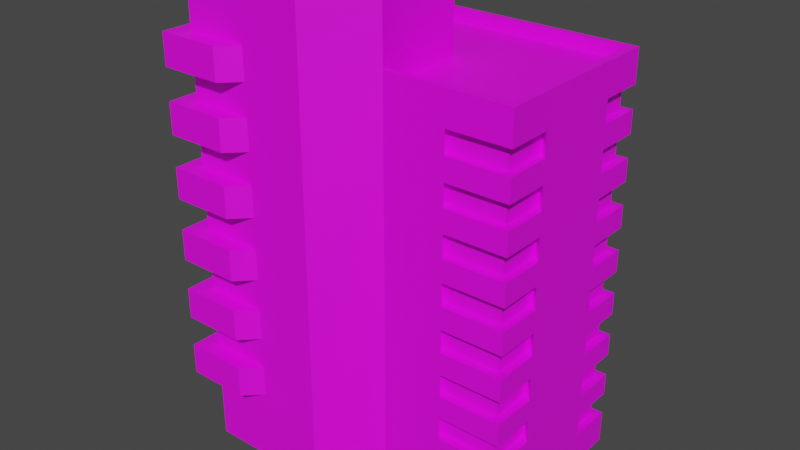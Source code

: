 # Source: Building3Alt.blend  (saved by Blender 2.80.75; exported with 4.5.12 LTS)
import bpy
from mathutils import Matrix  # noqa: F401  (used for matrix-valued properties, if any)

bpy.ops.wm.read_factory_settings(use_empty=True)
scene = bpy.context.scene
scene.name = 'Scene'

# ---- collections
col_collection = bpy.data.collections.new('Collection'); scene.collection.children.link(col_collection)

# ---- images (referenced by path relative to the original .blend; pixels are not part of the script)
import os
ASSET_DIR = os.environ.get("B2B_ASSET_DIR", "")  # directory of the original .blend (textures are referenced by path, not embedded)
HERE = os.path.dirname(os.path.abspath(__file__))  # packed textures are extracted next to this script under _unpacked/

def load_image(name, relpath, width, height, colorspace="sRGB"):
    """Load a texture the original file referenced (path relative to the .blend, or extracted next to this script)."""
    p = next((c for c in (os.path.join(HERE, relpath), os.path.join(ASSET_DIR, relpath)) if relpath and os.path.exists(c)), "")
    if p:
        img = bpy.data.images.load(p, check_existing=True)
        img.name = name
    else:  # same state as the original file: an image datablock whose file is absent (Cycles renders it pink)
        img = bpy.data.images.new(name, width, height)
        img.source = "FILE"
        img.filepath = "//" + (relpath or name)
    img.colorspace_settings.name = colorspace
    return img
img_building3alt1diffusemap_png_001 = load_image('Building3Alt1DiffuseMap.png.001', 'Materials/Building3Alt1DiffuseMap.png', 1024, 1024, 'sRGB')

# ---- materials (node trees are filled in below, after node groups)
mat_material = bpy.data.materials.new('Material')
mat_material.use_transparent_shadow = False

# ---- material node trees
mat_material.use_nodes = True; mat_material.node_tree.nodes.clear()
_N = mat_material.node_tree.nodes; _L = mat_material.node_tree.links
n0 = _N.new('ShaderNodeOutputMaterial'); n0.name = 'Material Output'; n0.location = (300, 300)
n1 = _N.new('ShaderNodeBsdfPrincipled'); n1.name = 'Principled BSDF'; n1.location = (10, 300)
n1.distribution = 'GGX'
n1.subsurface_method = 'BURLEY'
n1.inputs[3].default_value = 1.45
n1.inputs[27].default_value = (0.0, 0.0, 0.0, 1.0)
n1.inputs[28].default_value = 1.0
n2 = _N.new('ShaderNodeTexImage'); n2.name = 'Image Texture'; n2.location = (-280, 250)
n2.image = img_building3alt1diffusemap_png_001
_L.new(n1.outputs[0], n0.inputs[0])
_L.new(n2.outputs[0], n1.inputs[0])
n0.is_active_output = True

# ---- world
world_world = bpy.data.worlds.new('World'); scene.world = world_world
world_world.use_nodes = True; world_world.node_tree.nodes.clear()
_N = world_world.node_tree.nodes; _L = world_world.node_tree.links
n0 = _N.new('ShaderNodeOutputWorld'); n0.name = 'World Output'; n0.location = (300, 300)
n1 = _N.new('ShaderNodeBackground'); n1.name = 'Background'; n1.location = (10, 300)
n1.inputs[0].default_value = (0.05088, 0.05088, 0.05088, 1.0)
_L.new(n1.outputs[0], n0.inputs[0])
n0.is_active_output = True
world_world.color = (0.05088, 0.05088, 0.05088)
world_world.use_sun_shadow = False
world_world.sun_shadow_jitter_overblur = 0.0

# ---- meshes
me_cube_001 = bpy.data.meshes.new('Cube.001')
me_cube_001.from_pydata([(-2.354, -1.714, 0.1886), (-3.235, -0.8812, 0.1886), (-2.354, 1.714, 0.1886), (-2.218, 1.579, 7.863), (2.354, -1.714, 0.1886), (2.218, -1.579, 7.863), (2.354, 1.714, 0.1886), (2.218, 1.579, 7.863), (-2.354, 1.714, 7.863), (2.354, 1.714, 7.863), (2.354, -1.714, 7.863), (0.0, -1.714, 7.863), (0.0, 1.579, 7.863), (0.0, 1.714, 7.863), (0.0, -1.579, 7.863), (2.218, 0.0, 7.863), (-2.354, 0.0, 7.863), (-2.218, 0.0, 7.863), (2.354, 0.0, 7.863), (-2.218, 1.579, 7.643), (2.218, -1.579, 7.643), (2.218, 1.579, 7.643), (0.0, 1.579, 7.643), (0.0, -1.579, 7.643), (0.0, 0.0, 7.643), (2.218, 0.0, 7.643), (-2.218, 0.0, 7.643), (0.0, -1.714, 0.1886), (-2.354, 0.0, 0.1886), (0.0, -1.714, 9.137), (-2.354, -1.714, 9.137), (-0.7784, -1.377, 8.926), (-2.0, -1.377, 8.926), (-0.7784, -0.7948, 8.926), (-2.354, 0.0, 9.137), (-2.0, -0.7948, 8.926), (-3.235, -2.596, 0.1886), (-0.8812, -2.596, 0.1886), (-0.8812, -2.596, 9.137), (-3.235, -2.596, 9.137), (-3.235, -0.8812, 9.137), (0.0, -1.579, 8.926), (-2.218, -1.579, 8.926), (0.0, 0.0, 8.926), (-2.218, 0.0, 8.926), (-0.7784, -1.377, 9.101), (-2.0, -1.377, 9.101), (-0.7784, -0.7948, 9.101), (-2.0, -0.7948, 9.101), (2.354, 1.714, 5.954), (2.354, -1.714, 5.954), (-2.354, 1.714, 6.812), (-2.354, 1.714, 5.097), (2.354, 1.714, 5.097), (2.354, -1.714, 7.24), (2.354, 1.714, 7.24), (2.354, 1.714, 6.383), (2.354, -1.714, 5.526), (2.354, 1.714, 5.526), (1.177, -1.714, 6.383), (1.177, -1.714, 7.863), (1.177, -1.714, 6.812), (1.177, -1.714, 0.1886), (2.354, -0.8572, 5.097), (2.354, -0.8572, 5.954), (2.354, -0.8572, 5.526), (2.354, -0.8572, 7.863), (2.354, 0.8572, 7.24), (2.354, 0.8572, 5.954), (2.354, 0.8572, 6.383), (2.354, 0.8572, 7.863), (2.354, 0.8572, 6.812), (2.354, -0.8572, 0.1886), (2.354, 0.8572, 0.1886), (1.177, 1.714, 7.863), (1.177, 1.714, 6.383), (1.177, 1.714, 6.812), (-1.177, 1.714, 7.863), (-1.177, 1.714, 6.383), (-1.177, 1.714, 6.812), (-2.354, 0.8572, 7.863), (-2.354, 0.8572, 5.526), (-2.354, 1.714, 6.383), (-2.354, 1.714, 5.954), (2.354, -1.714, 6.383), (-2.354, 0.8572, 5.954), (1.177, 1.714, 5.954), (-2.354, 1.714, 7.24), (2.354, -1.714, 6.812), (2.354, 1.714, 6.812), (-2.354, 0.8572, 6.812), (2.354, -0.8572, 6.812), (-2.354, 1.714, 5.526), (2.354, -1.714, 5.097), (2.354, 0.8572, 5.097), (1.177, -1.714, 5.097), (-1.177, 1.714, 5.097), (-1.177, 1.714, 7.24), (1.177, -1.714, 7.24), (-2.354, 0.8572, 6.383), (2.354, -0.8572, 6.383), (1.177, -1.714, 5.526), (-1.177, 1.714, 5.526), (2.354, 0.8572, 5.526), (1.177, -1.714, 5.954), (2.354, -0.8572, 7.24), (1.177, 1.714, 5.097), (1.177, 1.714, 5.526), (1.177, 1.714, 7.24), (-1.177, 1.714, 5.954), (-2.354, 0.8572, 5.097), (-2.354, 0.8572, 7.24), (-3.235, -2.596, 8.038), (-3.235, -2.596, 6.862), (-3.235, -2.596, 5.686), (-3.235, -2.596, 5.099), (-3.235, -2.596, 6.274), (-3.235, -2.596, 7.45), (-3.235, -1.738, 6.274), (-3.235, -1.738, 9.137), (-3.235, -1.738, 5.099), (-3.235, -1.738, 8.038), (-3.235, -1.738, 6.862), (-3.235, -1.738, 7.45), (-3.235, -1.738, 0.1886), (-3.235, -1.738, 5.686), (-2.058, -2.596, 6.862), (-2.058, -2.596, 8.038), (-2.058, -2.596, 9.137), (-2.058, -2.596, 7.45), (-2.058, -2.596, 5.099), (-2.058, -2.596, 5.686), (-2.058, -2.596, 0.1886), (-2.058, -2.596, 6.274), (-2.354, 0.8572, 0.1886), (1.177, 1.714, 0.1886), (-1.177, 1.714, 0.1886), (2.354, 1.714, 4.669), (2.354, 0.8572, 4.669), (1.177, 1.714, 4.669), (1.177, -1.714, 4.669), (2.354, -0.8572, 4.669), (2.354, -1.714, 4.669), (-2.354, 1.714, 4.669), (-1.177, 1.714, 4.669), (-2.354, 0.8572, 4.669), (2.354, 1.714, 4.24), (2.354, 0.8572, 4.24), (1.177, 1.714, 4.24), (1.177, -1.714, 4.24), (2.354, -0.8572, 4.24), (2.354, -1.714, 4.24), (-2.354, 1.714, 4.24), (-1.177, 1.714, 4.24), (-2.354, 0.8572, 4.24), (2.354, 1.714, 3.812), (2.354, 0.8572, 3.812), (1.177, 1.714, 3.812), (1.177, -1.714, 3.812), (2.354, -0.8572, 3.812), (2.354, -1.714, 3.812), (-2.354, 1.714, 3.812), (-1.177, 1.714, 3.812), (-2.354, 0.8572, 3.812), (1.177, -1.714, 3.383), (2.354, -0.8572, 3.383), (2.354, -1.714, 3.383), (2.354, 1.714, 3.383), (2.354, 0.8572, 3.383), (1.177, 1.714, 3.383), (-2.354, 1.714, 3.383), (-1.177, 1.714, 3.383), (-2.354, 0.8572, 3.383), (1.177, -1.714, 2.954), (2.354, -0.8572, 2.954), (2.354, -1.714, 2.954), (2.354, 1.714, 2.954), (2.354, 0.8572, 2.954), (1.177, 1.714, 2.954), (-2.354, 1.714, 2.954), (-1.177, 1.714, 2.954), (-2.354, 0.8572, 2.954), (1.177, -1.714, 2.526), (2.354, -0.8572, 2.526), (2.354, -1.714, 2.526), (2.354, 1.714, 2.526), (2.354, 0.8572, 2.526), (1.177, 1.714, 2.526), (-2.354, 1.714, 2.526), (-1.177, 1.714, 2.526), (-2.354, 0.8572, 2.526), (1.177, -1.714, 2.097), (2.354, -0.8572, 2.097), (2.354, -1.714, 2.097), (2.354, 1.714, 2.097), (2.354, 0.8572, 2.097), (1.177, 1.714, 2.097), (-2.354, 1.714, 2.097), (-1.177, 1.714, 2.097), (-2.354, 0.8572, 2.097), (1.177, -1.714, 1.669), (2.354, -0.8572, 1.669), (2.354, -1.714, 1.669), (2.354, 1.714, 1.669), (2.354, 0.8572, 1.669), (1.177, 1.714, 1.669), (-2.354, 1.714, 1.669), (-1.177, 1.714, 1.669), (-2.354, 0.8572, 1.669), (1.177, -1.714, 1.24), (2.354, -0.8572, 1.24), (2.354, -1.714, 1.24), (2.354, 1.714, 1.24), (2.354, 0.8572, 1.24), (1.177, 1.714, 1.24), (-2.354, 1.714, 1.24), (-1.177, 1.714, 1.24), (-2.354, 0.8572, 1.24), (1.177, -1.714, 0.8114), (2.354, -0.8572, 0.8114), (2.354, -1.714, 0.8114), (2.354, 1.714, 0.8114), (2.354, 0.8572, 0.8114), (1.177, 1.714, 0.8114), (-2.354, 1.714, 0.8114), (-1.177, 1.714, 0.8114), (-2.354, 0.8572, 0.8114), (2.201, -0.7045, 5.954), (2.201, -1.562, 5.954), (2.201, 0.7045, 7.24), (2.201, 1.562, 7.24), (1.024, 1.562, 6.383), (2.201, 1.562, 6.383), (2.201, -1.562, 5.526), (2.201, -0.7045, 5.526), (2.201, -0.7045, 5.097), (2.201, 1.562, 5.954), (2.201, 0.7045, 5.954), (2.201, 0.7045, 6.383), (2.201, 0.7045, 6.812), (-2.201, 1.562, 6.812), (-1.024, 1.562, 6.812), (-2.201, 0.7045, 5.954), (-2.201, 1.562, 5.954), (2.201, -0.7045, 6.812), (2.201, -1.562, 6.812), (1.024, -1.562, 5.097), (2.201, -1.562, 5.097), (-1.024, 1.562, 7.24), (-2.201, 1.562, 7.24), (-2.201, 0.7045, 6.383), (-2.201, 1.562, 6.383), (2.201, -0.7045, 6.383), (2.201, -1.562, 6.383), (-1.024, 1.562, 5.526), (-2.201, 1.562, 5.526), (1.024, -1.562, 5.526), (2.201, -0.7045, 7.24), (2.201, 0.7045, 5.526), (2.201, 0.7045, 5.097), (1.024, 1.562, 5.526), (1.024, 1.562, 5.097), (-1.024, 1.562, 5.954), (-1.024, 1.562, 5.097), (-2.201, 0.7045, 7.24), (-2.201, 0.7045, 6.812), (1.024, 1.562, 5.954), (1.024, 1.562, 6.812), (2.201, 1.562, 6.812), (2.201, 1.562, 5.097), (-2.201, 1.562, 5.097), (1.024, -1.562, 7.24), (2.201, -1.562, 7.24), (2.201, 1.562, 5.526), (1.024, -1.562, 5.954), (1.024, -1.562, 6.383), (1.024, -1.562, 6.812), (1.024, 1.562, 7.24), (-1.024, 1.562, 6.383), (-2.201, 0.7045, 5.097), (-2.201, 0.7045, 5.526), (1.024, 1.562, 4.669), (2.201, 1.562, 4.669), (2.201, 0.7045, 4.669), (1.024, -1.562, 4.669), (2.201, -1.562, 4.669), (2.201, -0.7045, 4.669), (-1.024, 1.562, 4.669), (-2.201, 1.562, 4.669), (-2.201, 0.7045, 4.669), (2.201, 1.562, 4.24), (2.201, 0.7045, 4.24), (1.024, 1.562, 4.24), (1.024, -1.562, 4.24), (2.201, -0.7045, 4.24), (2.201, -1.562, 4.24), (-2.201, 1.562, 4.24), (-1.024, 1.562, 4.24), (-2.201, 0.7045, 4.24), (2.201, 0.7045, 3.812), (2.201, 1.562, 3.812), (1.024, 1.562, 3.812), (1.024, -1.562, 3.812), (2.201, -1.562, 3.812), (2.201, -0.7045, 3.812), (-1.024, 1.562, 3.812), (-2.201, 1.562, 3.812), (-2.201, 0.7045, 3.812), (1.024, -1.562, 3.383), (2.201, -0.7045, 3.383), (2.201, -1.562, 3.383), (2.201, 1.562, 3.383), (2.201, 0.7045, 3.383), (1.024, 1.562, 3.383), (-2.201, 1.562, 3.383), (-1.024, 1.562, 3.383), (-2.201, 0.7045, 3.383), (1.024, -1.562, 2.954), (2.201, -1.562, 2.954), (2.201, -0.7045, 2.954), (2.201, 0.7045, 2.954), (2.201, 1.562, 2.954), (1.024, 1.562, 2.954), (-1.024, 1.562, 2.954), (-2.201, 1.562, 2.954), (-2.201, 0.7045, 2.954), (1.024, -1.562, 2.526), (2.201, -0.7045, 2.526), (2.201, -1.562, 2.526), (2.201, 1.562, 2.526), (2.201, 0.7045, 2.526), (1.024, 1.562, 2.526), (-2.201, 1.562, 2.526), (-1.024, 1.562, 2.526), (-2.201, 0.7045, 2.526), (1.024, -1.562, 2.097), (2.201, -1.562, 2.097), (2.201, -0.7045, 2.097), (2.201, 0.7045, 2.097), (2.201, 1.562, 2.097), (1.024, 1.562, 2.097), (-1.024, 1.562, 2.097), (-2.201, 1.562, 2.097), (-2.201, 0.7045, 2.097), (1.024, -1.562, 1.669), (2.201, -0.7045, 1.669), (2.201, -1.562, 1.669), (2.201, 1.562, 1.669), (2.201, 0.7045, 1.669), (1.024, 1.562, 1.669), (-2.201, 1.562, 1.669), (-1.024, 1.562, 1.669), (-2.201, 0.7045, 1.669), (1.024, -1.562, 1.24), (2.201, -1.562, 1.24), (2.201, -0.7045, 1.24), (2.201, 0.7045, 1.24), (2.201, 1.562, 1.24), (1.024, 1.562, 1.24), (-1.024, 1.562, 1.24), (-2.201, 1.562, 1.24), (-2.201, 0.7045, 1.24), (1.024, -1.562, 0.8114), (2.201, -0.7045, 0.8114), (2.201, -1.562, 0.8114), (2.201, 1.562, 0.8114), (2.201, 0.7045, 0.8114), (1.024, 1.562, 0.8114), (-2.201, 1.562, 0.8114), (-1.024, 1.562, 0.8114), (-2.201, 0.7045, 0.8114), (-3.235, -2.596, 3.923), (-3.235, -1.738, 3.923), (-2.058, -2.596, 3.923), (-3.235, -2.596, 4.511), (-3.235, -1.738, 4.511), (-2.058, -2.596, 4.511), (-3.235, -2.596, 3.335), (-3.235, -1.738, 3.335), (-2.058, -2.596, 3.335), (-3.235, -2.596, 2.159), (-3.235, -1.738, 2.159), (-2.058, -2.596, 2.159), (-3.235, -2.596, 2.747), (-3.235, -1.738, 2.747), (-2.058, -2.596, 2.747), (-3.235, -2.596, 1.572), (-3.235, -1.738, 1.572), (-2.058, -2.596, 1.572), (-3.235, -1.738, 1.201), (-2.058, -2.596, 1.201), (-3.55, -2.91, 8.038), (-2.373, -2.91, 8.038), (-3.55, -2.053, 6.274), (-3.55, -2.91, 6.274), (-3.55, -2.053, 5.686), (-3.55, -2.91, 5.686), (-3.55, -2.053, 7.45), (-3.55, -2.91, 7.45), (-3.55, -2.053, 6.862), (-3.55, -2.91, 6.862), (-3.55, -2.053, 8.038), (-2.373, -2.91, 5.686), (-2.373, -2.91, 7.45), (-2.373, -2.91, 6.274), (-3.55, -2.91, 5.099), (-2.373, -2.91, 5.099), (-2.373, -2.91, 6.862), (-3.55, -2.053, 5.099), (-3.55, -2.91, 4.511), (-3.55, -2.91, 3.923), (-3.55, -2.053, 4.511), (-3.55, -2.053, 3.923), (-2.373, -2.91, 4.511), (-2.373, -2.91, 3.923), (-3.55, -2.053, 3.335), (-3.55, -2.91, 3.335), (-2.373, -2.91, 3.335), (-3.55, -2.053, 2.159), (-3.55, -2.91, 2.159), (-2.373, -2.91, 2.159), (-3.55, -2.91, 2.747), (-3.55, -2.053, 2.747), (-2.373, -2.91, 2.747), (-3.55, -2.91, 1.572), (-3.55, -2.053, 1.572), (-2.373, -2.91, 1.572)], [], [(30, 34, 40, 119, 39), (11, 14, 41, 29), (3, 12, 13, 77, 8), (7, 15, 18, 70, 9), (5, 14, 11, 60, 10), (21, 22, 24, 25), (13, 12, 7, 9, 74), (24, 26, 17, 44, 43), (18, 15, 5, 10, 66), (5, 15, 25, 20), (16, 17, 3, 8, 80), (25, 24, 23, 20), (26, 24, 22, 19), (14, 5, 20, 23), (3, 17, 26, 19), (12, 3, 19, 22), (15, 7, 21, 25), (7, 12, 22, 21), (42, 44, 34, 30), (0, 27, 37, 132, 36), (143, 145, 110, 52), (35, 32, 46, 48), (29, 41, 42, 30), (17, 16, 34, 44), (29, 30, 39, 128, 38), (126, 129, 117, 113), (24, 43, 41, 14, 23), (31, 32, 42, 41), (33, 31, 41, 43), (32, 35, 44, 42), (35, 33, 43, 44), (45, 47, 48, 46), (32, 31, 45, 46), (33, 35, 48, 47), (31, 33, 47, 45), (95, 101, 104, 59, 61, 98, 60, 11, 27, 62, 218, 209, 200, 191, 182, 173, 164, 158, 149, 140), (55, 108, 74, 9), (54, 105, 66, 10), (87, 111, 80, 8), (82, 99, 90, 51), (56, 75, 76, 89), (84, 100, 91, 88), (28, 134, 2, 136, 135, 6, 73, 72, 4, 62, 27, 0, 36, 124, 1), (92, 81, 85, 83), (58, 107, 86, 49), (57, 65, 64, 50), (61, 59, 84, 88), (137, 53, 94, 138), (104, 101, 57, 50), (60, 98, 54, 10), (94, 103, 68, 69, 71, 67, 70, 18, 66, 105, 91, 100, 64, 65, 63, 141, 150, 159, 165, 174, 183, 192, 201, 210, 219, 72, 73, 222, 213, 204, 195, 186, 177, 168, 156, 147, 138), (68, 103, 58, 49), (70, 67, 55, 9), (71, 69, 56, 89), (143, 52, 96, 144), (109, 102, 92, 83), (77, 97, 87, 8), (79, 78, 82, 51), (102, 109, 78, 79, 97, 77, 13, 74, 108, 76, 75, 86, 107, 106, 139, 148, 157, 169, 178, 187, 196, 205, 214, 223, 135, 136, 225, 216, 207, 198, 189, 180, 171, 162, 153, 144, 96), (142, 93, 95, 140), (152, 296, 297, 153), (154, 298, 296, 152), (183, 327, 328, 184), (98, 271, 272, 54), (145, 289, 298, 154), (184, 328, 326, 182), (212, 357, 358, 214), (153, 297, 287, 144), (52, 270, 263, 96), (213, 356, 357, 212), (174, 319, 327, 183), (53, 269, 259, 94), (150, 294, 295, 151), (182, 326, 317, 173), (34, 16, 28, 1, 40), (27, 11, 29, 38, 37), (126, 133, 131, 130, 376, 373, 379, 385, 382, 388, 390, 132, 37, 38, 128, 127, 129), (112, 39, 119, 121), (127, 128, 39, 112), (134, 28, 16, 80, 111, 90, 99, 85, 81, 110, 145, 154, 163, 172, 181, 190, 199, 208, 217, 226), (375, 374, 115, 120), (113, 117, 123, 122), (122, 123, 121, 119, 40, 1, 124, 389, 387, 381, 384, 378, 372, 375, 120, 125, 118), (131, 133, 116, 114), (390, 388, 386, 36, 132), (127, 392, 403, 129), (385, 423, 421, 383), (122, 399, 400, 113), (113, 400, 407, 126), (375, 411, 409, 374), (114, 116, 118, 125), (379, 417, 423, 385), (106, 53, 137, 139), (76, 267, 268, 89), (151, 295, 293, 149), (63, 93, 142, 141), (179, 324, 325, 181), (90, 265, 240, 51), (155, 146, 147, 156), (180, 323, 324, 179), (160, 151, 149, 158), (86, 266, 236, 49), (161, 163, 154, 152), (161, 152, 153, 162), (211, 354, 355, 210), (148, 146, 155, 157), (141, 286, 294, 150), (150, 151, 160, 159), (56, 232, 231, 75), (111, 264, 265, 90), (175, 166, 164, 173), (209, 353, 354, 211), (176, 167, 168, 177), (149, 293, 284, 140), (179, 181, 172, 170), (179, 170, 171, 180), (99, 250, 242, 85), (165, 166, 175, 174), (148, 292, 290, 146), (169, 167, 176, 178), (67, 229, 230, 55), (87, 249, 264, 111), (193, 184, 182, 191), (146, 290, 291, 147), (194, 185, 186, 195), (176, 321, 322, 178), (197, 199, 190, 188), (197, 188, 189, 198), (96, 263, 254, 102), (183, 184, 193, 192), (139, 281, 292, 148), (187, 185, 194, 196), (177, 320, 321, 176), (83, 243, 262, 109), (211, 202, 200, 209), (206, 350, 351, 207), (212, 203, 204, 213), (147, 291, 283, 138), (215, 217, 208, 206), (215, 206, 207, 216), (81, 280, 279, 110), (201, 202, 211, 210), (64, 227, 228, 50), (205, 203, 212, 214), (107, 260, 261, 106), (208, 352, 350, 206), (4, 220, 218, 62), (94, 259, 258, 103), (6, 221, 222, 73), (199, 343, 352, 208), (2, 134, 226, 224), (2, 224, 225, 136), (219, 220, 4, 72), (223, 221, 6, 135), (143, 288, 289, 145), (105, 257, 244, 91), (207, 351, 341, 198), (144, 287, 288, 143), (228, 227, 252, 253), (234, 233, 247, 235), (258, 259, 269, 273), (237, 236, 232, 238), (229, 239, 268, 230), (267, 277, 230, 268), (260, 273, 269, 261), (232, 236, 266, 231), (249, 240, 265, 264), (243, 242, 250, 251), (279, 280, 255, 270), (255, 254, 263, 270), (262, 243, 251, 278), (240, 249, 248, 241), (290, 282, 283, 291), (295, 285, 284, 293), (296, 288, 287, 297), (296, 298, 289, 288), (281, 282, 290, 292), (286, 285, 295, 294), (311, 300, 299, 312), (310, 303, 302, 308), (314, 306, 305, 315), (314, 316, 307, 306), (304, 303, 310, 309), (301, 300, 311, 313), (328, 318, 317, 326), (329, 321, 320, 330), (332, 324, 323, 333), (332, 334, 325, 324), (319, 318, 328, 327), (322, 321, 329, 331), (346, 336, 335, 344), (347, 339, 338, 348), (350, 342, 341, 351), (350, 352, 343, 342), (337, 336, 346, 345), (340, 339, 347, 349), (364, 354, 353, 362), (365, 357, 356, 366), (368, 360, 359, 369), (368, 370, 361, 360), (355, 354, 364, 363), (358, 357, 365, 367), (244, 257, 272, 245), (271, 276, 245, 272), (274, 228, 253, 275), (247, 233, 256, 246), (186, 330, 320, 177), (216, 359, 360, 215), (178, 322, 331, 187), (215, 360, 361, 217), (185, 329, 330, 186), (218, 362, 353, 209), (187, 331, 329, 185), (57, 233, 234, 65), (156, 299, 300, 155), (210, 355, 363, 219), (101, 256, 233, 57), (155, 300, 301, 157), (103, 258, 273, 58), (189, 333, 323, 180), (220, 364, 362, 218), (181, 325, 334, 190), (65, 234, 235, 63), (219, 363, 364, 220), (50, 228, 274, 104), (190, 334, 332, 188), (49, 236, 237, 68), (59, 275, 253, 84), (188, 332, 333, 189), (158, 302, 303, 160), (222, 366, 356, 213), (88, 245, 276, 61), (69, 238, 232, 56), (160, 303, 304, 159), (214, 358, 367, 223), (221, 365, 366, 222), (61, 276, 271, 98), (68, 237, 238, 69), (223, 367, 365, 221), (191, 335, 336, 193), (71, 239, 229, 67), (104, 274, 275, 59), (193, 336, 337, 192), (162, 305, 306, 161), (225, 369, 359, 216), (63, 235, 247, 93), (161, 306, 307, 163), (217, 361, 370, 226), (54, 272, 257, 105), (164, 308, 302, 158), (226, 370, 368, 224), (159, 304, 309, 165), (224, 368, 369, 225), (100, 252, 227, 64), (195, 338, 339, 194), (194, 339, 340, 196), (166, 310, 308, 164), (89, 268, 239, 71), (165, 309, 310, 166), (106, 261, 269, 53), (168, 312, 299, 156), (58, 273, 260, 107), (198, 341, 342, 197), (157, 301, 313, 169), (55, 230, 277, 108), (197, 342, 343, 199), (51, 240, 241, 79), (167, 311, 312, 168), (200, 344, 335, 191), (169, 313, 311, 167), (137, 282, 281, 139), (192, 337, 345, 201), (108, 277, 267, 76), (138, 283, 282, 137), (171, 315, 305, 162), (75, 231, 266, 86), (202, 346, 344, 200), (85, 242, 243, 83), (163, 307, 316, 172), (78, 278, 251, 82), (201, 345, 346, 202), (91, 244, 245, 88), (172, 316, 314, 170), (109, 262, 278, 78), (93, 247, 246, 95), (170, 314, 315, 171), (140, 284, 285, 142), (204, 348, 338, 195), (97, 248, 249, 87), (142, 285, 286, 141), (196, 340, 349, 205), (82, 251, 250, 99), (79, 241, 248, 97), (203, 347, 348, 204), (84, 253, 252, 100), (110, 279, 270, 52), (205, 349, 347, 203), (102, 254, 255, 92), (173, 317, 318, 175), (95, 246, 256, 101), (175, 318, 319, 174), (92, 255, 280, 81), (374, 409, 413, 376), (378, 377, 371, 372), (130, 115, 374, 376), (384, 422, 415, 378), (130, 406, 405, 115), (373, 371, 377, 379), (133, 404, 394, 116), (385, 383, 380, 382), (380, 419, 420, 382), (381, 380, 383, 384), (131, 402, 406, 130), (389, 124, 36, 386, 387), (402, 396, 405, 406), (404, 407, 400, 394), (392, 391, 398, 403), (396, 395, 408, 405), (394, 400, 399, 393), (398, 391, 401, 397), (413, 409, 410, 414), (412, 410, 409, 411), (422, 421, 416, 415), (425, 424, 419, 418), (417, 416, 421, 423), (420, 419, 424, 426), (383, 421, 422, 384), (121, 401, 391, 112), (126, 407, 404, 133), (118, 393, 399, 122), (387, 425, 418, 381), (378, 415, 416, 377), (115, 405, 408, 120), (114, 396, 402, 131), (382, 420, 426, 388), (377, 416, 417, 379), (372, 412, 411, 375), (123, 397, 401, 121), (386, 424, 425, 387), (112, 391, 392, 127), (376, 413, 414, 373), (388, 426, 424, 386), (116, 394, 393, 118), (373, 414, 410, 371), (125, 395, 396, 114), (129, 403, 398, 117), (371, 410, 412, 372), (117, 398, 397, 123), (120, 408, 395, 125), (381, 418, 419, 380)])
_uv = me_cube_001.uv_layers.new(name='UVMap')
_uv.uv.foreach_set('vector', [0.7295, 0.3444, 0.8228, 0.3444, 0.7748, 0.2965, 0.7282, 0.2965, 0.6815, 0.2965, 0.4265, 0.7986, 0.4265, 0.806, 0.4843, 0.806, 0.4958, 0.7986, 0.6968, 0.2726, 0.6968, 0.1519, 0.6894, 0.1519, 0.6894, 0.216, 0.6894, 0.28, 0.7087, 0.01923, 0.7947, 0.01923, 0.7947, 0.01185, 0.748, 0.01185, 0.7014, 0.01185, 0.8925, 0.03118, 0.8925, 0.1519, 0.8999, 0.1519, 0.8999, 0.08785, 0.8999, 0.0238, 0.7087, 0.03118, 0.7087, 0.1519, 0.7947, 0.1519, 0.7947, 0.03118, 0.6894, 0.1519, 0.6968, 0.1519, 0.6968, 0.03118, 0.6894, 0.0238, 0.6894, 0.08785, 0.8377, 0.458, 0.9585, 0.458, 0.9585, 0.4461, 0.9585, 0.3882, 0.8377, 0.3882, 0.7947, 0.01185, 0.7947, 0.01923, 0.8806, 0.01923, 0.888, 0.01185, 0.8413, 0.01185, 0.8806, 0.01923, 0.7947, 0.01923, 0.7947, 0.03118, 0.8806, 0.03118, 0.7947, 0.292, 0.7947, 0.2846, 0.7087, 0.2846, 0.7014, 0.292, 0.748, 0.292, 0.7947, 0.03118, 0.7947, 0.1519, 0.8806, 0.1519, 0.8806, 0.03118, 0.7947, 0.2726, 0.7947, 0.1519, 0.7087, 0.1519, 0.7087, 0.2726, 0.8925, 0.1519, 0.8925, 0.03118, 0.8806, 0.03118, 0.8806, 0.1519, 0.7087, 0.2846, 0.7947, 0.2846, 0.7947, 0.2726, 0.7087, 0.2726, 0.6968, 0.1519, 0.6968, 0.2726, 0.7087, 0.2726, 0.7087, 0.1519, 0.7947, 0.01923, 0.7087, 0.01923, 0.7087, 0.03118, 0.7947, 0.03118, 0.6968, 0.03118, 0.6968, 0.1519, 0.7087, 0.1519, 0.7087, 0.03118, 0.7369, 0.3581, 0.8228, 0.3581, 0.8228, 0.3444, 0.7295, 0.3444, 0.5493, 0.4821, 0.6774, 0.4821, 0.6295, 0.4342, 0.5654, 0.4342, 0.5014, 0.4342, 0.1021, 0.2557, 0.05547, 0.2557, 0.05547, 0.279, 0.1021, 0.279, 0.3876, 0.9812, 0.3876, 0.9495, 0.378, 0.9495, 0.378, 0.9812, 0.7295, 0.4726, 0.7432, 0.4726, 0.7432, 0.3518, 0.7295, 0.3444, 0.4265, 0.4342, 0.4265, 0.4416, 0.4958, 0.4416, 0.4843, 0.4342, 0.7295, 0.4726, 0.7295, 0.3444, 0.6815, 0.2965, 0.6815, 0.3605, 0.6815, 0.4246, 0.372, 0.6667, 0.404, 0.6667, 0.404, 0.6027, 0.372, 0.6027, 0.8377, 0.458, 0.8377, 0.3882, 0.7518, 0.3882, 0.7518, 0.4461, 0.7518, 0.458, 0.8801, 0.3133, 0.9466, 0.3133, 0.9585, 0.3023, 0.8377, 0.3023, 0.8801, 0.345, 0.8801, 0.3133, 0.8377, 0.3023, 0.8377, 0.3882, 0.9466, 0.3133, 0.9466, 0.345, 0.9585, 0.3882, 0.9585, 0.3023, 0.9466, 0.345, 0.8801, 0.345, 0.8377, 0.3882, 0.9585, 0.3882, 0.3115, 0.9495, 0.3115, 0.9812, 0.378, 0.9812, 0.378, 0.9495, 0.378, 0.94, 0.3115, 0.94, 0.3115, 0.9495, 0.378, 0.9495, 0.3115, 0.9907, 0.378, 0.9907, 0.378, 0.9812, 0.3115, 0.9812, 0.302, 0.9495, 0.302, 0.9812, 0.3115, 0.9812, 0.3115, 0.9495, 0.609, 0.279, 0.609, 0.3023, 0.609, 0.3257, 0.609, 0.349, 0.609, 0.3723, 0.609, 0.3956, 0.609, 0.4295, 0.6731, 0.4295, 0.6731, 0.01185, 0.609, 0.01185, 0.609, 0.04574, 0.609, 0.06907, 0.609, 0.0924, 0.609, 0.1157, 0.609, 0.139, 0.609, 0.1624, 0.609, 0.1857, 0.609, 0.209, 0.609, 0.2324, 0.609, 0.2557, 0.3584, 0.3956, 0.2943, 0.3956, 0.2943, 0.4295, 0.3584, 0.4295, 0.545, 0.3956, 0.4983, 0.3956, 0.4983, 0.4295, 0.545, 0.4295, 0.1021, 0.3956, 0.05547, 0.3956, 0.05547, 0.4295, 0.1021, 0.4295, 0.1021, 0.349, 0.05547, 0.349, 0.05547, 0.3723, 0.1021, 0.3723, 0.3584, 0.349, 0.2943, 0.349, 0.2943, 0.3723, 0.3584, 0.3723, 0.545, 0.349, 0.4983, 0.349, 0.4983, 0.3723, 0.545, 0.3723, 0.5493, 0.5754, 0.5493, 0.6221, 0.5493, 0.6687, 0.6134, 0.6687, 0.7415, 0.6687, 0.8056, 0.6687, 0.8056, 0.6221, 0.8056, 0.5288, 0.8056, 0.4821, 0.7415, 0.4821, 0.6774, 0.4821, 0.5493, 0.4821, 0.5014, 0.4342, 0.5014, 0.4808, 0.5014, 0.5275, 0.1021, 0.3023, 0.05547, 0.3023, 0.05547, 0.3257, 0.1021, 0.3257, 0.3584, 0.3023, 0.2943, 0.3023, 0.2943, 0.3257, 0.3584, 0.3257, 0.545, 0.3023, 0.4983, 0.3023, 0.4983, 0.3257, 0.545, 0.3257, 0.609, 0.3723, 0.609, 0.349, 0.545, 0.349, 0.545, 0.3723, 0.3584, 0.2557, 0.3584, 0.279, 0.405, 0.279, 0.405, 0.2557, 0.609, 0.3257, 0.609, 0.3023, 0.545, 0.3023, 0.545, 0.3257, 0.609, 0.4295, 0.609, 0.3956, 0.545, 0.3956, 0.545, 0.4295, 0.405, 0.279, 0.405, 0.3023, 0.405, 0.3257, 0.405, 0.349, 0.405, 0.3723, 0.405, 0.3956, 0.405, 0.4295, 0.4517, 0.4295, 0.4983, 0.4295, 0.4983, 0.3956, 0.4983, 0.3723, 0.4983, 0.349, 0.4983, 0.3257, 0.4983, 0.3023, 0.4983, 0.279, 0.4983, 0.2557, 0.4983, 0.2324, 0.4983, 0.209, 0.4983, 0.1857, 0.4983, 0.1624, 0.4983, 0.139, 0.4983, 0.1157, 0.4983, 0.0924, 0.4983, 0.06907, 0.4983, 0.04574, 0.4983, 0.01185, 0.405, 0.01185, 0.405, 0.04574, 0.405, 0.06907, 0.405, 0.0924, 0.405, 0.1157, 0.405, 0.139, 0.405, 0.1624, 0.405, 0.1857, 0.405, 0.209, 0.405, 0.2324, 0.405, 0.2557, 0.405, 0.3257, 0.405, 0.3023, 0.3584, 0.3023, 0.3584, 0.3257, 0.405, 0.4295, 0.405, 0.3956, 0.3584, 0.3956, 0.3584, 0.4295, 0.405, 0.3723, 0.405, 0.349, 0.3584, 0.349, 0.3584, 0.3723, 0.1021, 0.2557, 0.1021, 0.279, 0.1662, 0.279, 0.1662, 0.2557, 0.1662, 0.3257, 0.1662, 0.3023, 0.1021, 0.3023, 0.1021, 0.3257, 0.1662, 0.4295, 0.1662, 0.3956, 0.1021, 0.3956, 0.1021, 0.4295, 0.1662, 0.3723, 0.1662, 0.349, 0.1021, 0.349, 0.1021, 0.3723, 0.1662, 0.3023, 0.1662, 0.3257, 0.1662, 0.349, 0.1662, 0.3723, 0.1662, 0.3956, 0.1662, 0.4295, 0.2302, 0.4295, 0.2943, 0.4295, 0.2943, 0.3956, 0.2943, 0.3723, 0.2943, 0.349, 0.2943, 0.3257, 0.2943, 0.3023, 0.2943, 0.279, 0.2943, 0.2557, 0.2943, 0.2324, 0.2943, 0.209, 0.2943, 0.1857, 0.2943, 0.1624, 0.2943, 0.139, 0.2943, 0.1157, 0.2943, 0.0924, 0.2943, 0.06907, 0.2943, 0.04574, 0.2943, 0.01185, 0.1662, 0.01185, 0.1662, 0.04574, 0.1662, 0.06907, 0.1662, 0.0924, 0.1662, 0.1157, 0.1662, 0.139, 0.1662, 0.1624, 0.1662, 0.1857, 0.1662, 0.209, 0.1662, 0.2324, 0.1662, 0.2557, 0.1662, 0.279, 0.545, 0.2557, 0.545, 0.279, 0.609, 0.279, 0.609, 0.2557, 0.9559, 0.6074, 0.9441, 0.6074, 0.8989, 0.6527, 0.9106, 0.6527, 0.9229, 0.5745, 0.9112, 0.5745, 0.9441, 0.6074, 0.9559, 0.6074, 0.88, 0.5735, 0.8683, 0.5735, 0.9013, 0.6065, 0.913, 0.6065, 0.2236, 0.8625, 0.2236, 0.8507, 0.1783, 0.896, 0.1783, 0.9078, 0.9229, 0.5511, 0.9112, 0.5511, 0.9112, 0.5745, 0.9229, 0.5745, 0.913, 0.6065, 0.9013, 0.6065, 0.856, 0.6518, 0.8677, 0.6518, 0.9911, 0.7599, 0.9794, 0.7599, 0.9341, 0.8052, 0.9458, 0.8052, 0.9106, 0.6527, 0.8989, 0.6527, 0.8989, 0.6761, 0.9106, 0.6761, 0.08928, 0.8775, 0.08928, 0.8658, 0.04399, 0.8205, 0.04399, 0.8322, 0.9581, 0.7269, 0.9464, 0.7269, 0.9794, 0.7599, 0.9911, 0.7599, 0.88, 0.5502, 0.8683, 0.5502, 0.8683, 0.5735, 0.88, 0.5735, 0.9479, 0.8741, 0.9362, 0.8741, 0.9032, 0.907, 0.9149, 0.907, 0.9369, 0.5751, 0.9252, 0.5751, 0.9582, 0.6081, 0.9699, 0.6081, 0.8677, 0.6518, 0.856, 0.6518, 0.856, 0.6751, 0.8677, 0.6751, 0.4958, 0.4416, 0.4265, 0.4416, 0.00882, 0.4416, 0.00882, 0.5094, 0.4958, 0.5094, 0.00882, 0.7986, 0.4265, 0.7986, 0.4958, 0.7986, 0.4958, 0.7308, 0.00882, 0.7308, 0.372, 0.6667, 0.34, 0.6667, 0.308, 0.6667, 0.276, 0.6667, 0.2441, 0.6667, 0.2121, 0.6667, 0.1801, 0.6667, 0.1481, 0.6667, 0.1161, 0.6667, 0.08409, 0.6667, 0.06393, 0.6667, 0.00882, 0.6667, 0.00882, 0.7308, 0.4958, 0.7308, 0.4958, 0.6667, 0.436, 0.6667, 0.404, 0.6667, 0.436, 0.6027, 0.4958, 0.6027, 0.4958, 0.556, 0.436, 0.556, 0.436, 0.6667, 0.4958, 0.6667, 0.4958, 0.6027, 0.436, 0.6027, 0.05547, 0.01185, 0.008824, 0.01185, 0.00882, 0.4295, 0.05547, 0.4295, 0.05547, 0.3956, 0.05547, 0.3723, 0.05547, 0.349, 0.05547, 0.3257, 0.05547, 0.3023, 0.05547, 0.279, 0.05547, 0.2557, 0.05547, 0.2324, 0.05547, 0.209, 0.05547, 0.1857, 0.05547, 0.1624, 0.05547, 0.139, 0.05547, 0.1157, 0.05547, 0.09239, 0.05547, 0.06907, 0.05547, 0.04574, 0.2441, 0.556, 0.2441, 0.6027, 0.2761, 0.6027, 0.2761, 0.556, 0.372, 0.6027, 0.404, 0.6027, 0.404, 0.556, 0.372, 0.556, 0.372, 0.556, 0.404, 0.556, 0.436, 0.556, 0.4958, 0.556, 0.4958, 0.5094, 0.00882, 0.5094, 0.00882, 0.556, 0.06393, 0.556, 0.08409, 0.556, 0.1161, 0.556, 0.1481, 0.556, 0.1801, 0.556, 0.2121, 0.556, 0.2441, 0.556, 0.2761, 0.556, 0.308, 0.556, 0.34, 0.556, 0.308, 0.6667, 0.34, 0.6667, 0.34, 0.6027, 0.308, 0.6027, 0.06393, 0.6667, 0.08409, 0.6667, 0.08409, 0.6027, 0.00882, 0.6027, 0.00882, 0.6667, 0.6649, 0.7676, 0.6407, 0.7676, 0.6407, 0.7996, 0.6649, 0.7996, 0.8231, 0.8852, 0.8059, 0.8681, 0.7419, 0.8681, 0.759, 0.8852, 0.5122, 0.6831, 0.5293, 0.7003, 0.576, 0.7003, 0.5588, 0.6831, 0.5931, 0.6831, 0.576, 0.7003, 0.64, 0.7003, 0.6571, 0.6831, 0.6781, 0.7515, 0.6952, 0.7686, 0.7419, 0.7686, 0.7248, 0.7515, 0.308, 0.6027, 0.34, 0.6027, 0.34, 0.556, 0.308, 0.556, 0.8302, 0.8361, 0.8059, 0.8361, 0.8059, 0.8681, 0.8302, 0.8681, 0.2943, 0.279, 0.3584, 0.279, 0.3584, 0.2557, 0.2943, 0.2557, 0.9315, 0.8285, 0.9198, 0.8285, 0.9651, 0.8738, 0.9768, 0.8738, 0.9699, 0.6081, 0.9582, 0.6081, 0.9129, 0.6534, 0.9246, 0.6534, 0.4983, 0.279, 0.545, 0.279, 0.545, 0.2557, 0.4983, 0.2557, 0.1782, 0.9219, 0.1782, 0.9102, 0.1453, 0.8772, 0.1453, 0.8889, 0.8659, 0.5735, 0.8541, 0.5735, 0.8871, 0.6065, 0.8989, 0.6065, 0.3584, 0.209, 0.3584, 0.2324, 0.405, 0.2324, 0.405, 0.209, 0.2235, 0.8766, 0.2235, 0.8649, 0.1782, 0.9102, 0.1782, 0.9219, 0.545, 0.209, 0.545, 0.2324, 0.609, 0.2324, 0.609, 0.209, 0.9169, 0.8293, 0.9051, 0.8293, 0.9504, 0.8746, 0.9622, 0.8746, 0.1021, 0.209, 0.05547, 0.209, 0.05547, 0.2324, 0.1021, 0.2324, 0.1021, 0.209, 0.1021, 0.2324, 0.1662, 0.2324, 0.1662, 0.209, 0.8845, 0.5166, 0.8727, 0.5166, 0.8397, 0.5496, 0.8515, 0.5496, 0.2943, 0.2324, 0.3584, 0.2324, 0.3584, 0.209, 0.2943, 0.209, 0.9369, 0.5518, 0.9252, 0.5518, 0.9252, 0.5751, 0.9369, 0.5751, 0.4983, 0.2324, 0.545, 0.2324, 0.545, 0.209, 0.4983, 0.209, 0.9622, 0.7607, 0.9504, 0.7607, 0.9051, 0.806, 0.9169, 0.806, 0.8659, 0.5502, 0.8541, 0.5502, 0.8541, 0.5735, 0.8659, 0.5735, 0.545, 0.1624, 0.545, 0.1857, 0.609, 0.1857, 0.609, 0.1624, 0.8392, 0.4713, 0.8274, 0.4713, 0.8727, 0.5166, 0.8845, 0.5166, 0.3584, 0.1624, 0.3584, 0.1857, 0.405, 0.1857, 0.405, 0.1624, 0.9246, 0.6534, 0.9129, 0.6534, 0.9129, 0.6767, 0.9246, 0.6767, 0.1021, 0.1624, 0.05547, 0.1624, 0.05547, 0.1857, 0.1021, 0.1857, 0.1021, 0.1624, 0.1021, 0.1857, 0.1662, 0.1857, 0.1662, 0.1624, 0.1459, 0.9174, 0.1459, 0.9056, 0.1226, 0.9056, 0.1226, 0.9174, 0.4983, 0.1857, 0.545, 0.1857, 0.545, 0.1624, 0.4983, 0.1624, 0.8881, 0.8286, 0.8764, 0.8286, 0.9217, 0.8739, 0.9334, 0.8739, 0.2943, 0.1857, 0.3584, 0.1857, 0.3584, 0.1624, 0.2943, 0.1624, 0.9439, 0.7269, 0.9321, 0.7269, 0.9651, 0.7599, 0.9768, 0.7599, 0.8989, 0.5172, 0.8871, 0.5172, 0.8541, 0.5502, 0.8659, 0.5502, 0.545, 0.1157, 0.545, 0.139, 0.609, 0.139, 0.609, 0.1157, 0.9334, 0.8739, 0.9217, 0.8739, 0.8887, 0.9068, 0.9005, 0.9068, 0.3584, 0.1157, 0.3584, 0.139, 0.405, 0.139, 0.405, 0.1157, 0.905, 0.7595, 0.8933, 0.7595, 0.848, 0.8048, 0.8597, 0.8048, 0.1021, 0.1157, 0.05547, 0.1157, 0.05547, 0.139, 0.1021, 0.139, 0.1021, 0.1157, 0.1021, 0.139, 0.1662, 0.139, 0.1662, 0.1157, 0.04399, 0.8322, 0.04399, 0.8205, 0.02066, 0.8205, 0.02066, 0.8322, 0.4983, 0.139, 0.545, 0.139, 0.545, 0.1157, 0.4983, 0.1157, 0.8881, 0.8052, 0.8764, 0.8052, 0.8764, 0.8286, 0.8881, 0.8286, 0.2943, 0.139, 0.3584, 0.139, 0.3584, 0.1157, 0.2943, 0.1157, 0.872, 0.7265, 0.8603, 0.7265, 0.8933, 0.7595, 0.905, 0.7595, 0.08957, 0.9504, 0.08957, 0.9386, 0.04427, 0.8933, 0.04427, 0.9051, 0.545, 0.06907, 0.545, 0.0924, 0.609, 0.0924, 0.609, 0.06907, 0.08979, 0.9638, 0.08979, 0.952, 0.04449, 0.9067, 0.04449, 0.9185, 0.3584, 0.06907, 0.3584, 0.0924, 0.405, 0.0924, 0.405, 0.06907, 0.9005, 0.9068, 0.8887, 0.9068, 0.8887, 0.9302, 0.9005, 0.9302, 0.1021, 0.06907, 0.05547, 0.06907, 0.05547, 0.09239, 0.1021, 0.09239, 0.1021, 0.06907, 0.1021, 0.09239, 0.1662, 0.0924, 0.1662, 0.06907, 0.1456, 0.8445, 0.1456, 0.8328, 0.1223, 0.8328, 0.1223, 0.8445, 0.4983, 0.0924, 0.545, 0.0924, 0.545, 0.06907, 0.4983, 0.06907, 0.122, 0.8595, 0.122, 0.8477, 0.08902, 0.8807, 0.08902, 0.8925, 0.2943, 0.0924, 0.3584, 0.0924, 0.3584, 0.06907, 0.2943, 0.06907, 0.9026, 0.8054, 0.8909, 0.8054, 0.8909, 0.8288, 0.9026, 0.8288, 0.1228, 0.9308, 0.1228, 0.919, 0.08979, 0.952, 0.08979, 0.9638, 0.545, 0.01185, 0.545, 0.04574, 0.609, 0.04574, 0.609, 0.01185, 0.9149, 0.907, 0.9032, 0.907, 0.9032, 0.9304, 0.9149, 0.9304, 0.3584, 0.01185, 0.3584, 0.04574, 0.405, 0.04574, 0.405, 0.01185, 0.1461, 0.9308, 0.1461, 0.919, 0.1228, 0.919, 0.1228, 0.9308, 0.1021, 0.01185, 0.05547, 0.01185, 0.05547, 0.04574, 0.1021, 0.04574, 0.1021, 0.01185, 0.1021, 0.04574, 0.1662, 0.04574, 0.1662, 0.01185, 0.4983, 0.04574, 0.545, 0.04574, 0.545, 0.01185, 0.4983, 0.01185, 0.2943, 0.04574, 0.3584, 0.04574, 0.3584, 0.01185, 0.2943, 0.01185, 0.9559, 0.5181, 0.9441, 0.5181, 0.9112, 0.5511, 0.9229, 0.5511, 0.1453, 0.8748, 0.1453, 0.863, 0.122, 0.863, 0.122, 0.8748, 0.04449, 0.9185, 0.04449, 0.9067, 0.02117, 0.9067, 0.02117, 0.9185, 0.9106, 0.4729, 0.8989, 0.4729, 0.9441, 0.5181, 0.9559, 0.5181, 0.9354, 0.235, 0.9354, 0.2817, 0.9587, 0.2817, 0.9587, 0.235, 0.8854, 0.2819, 0.8854, 0.2352, 0.8621, 0.2352, 0.8621, 0.2819, 0.3931, 0.9284, 0.4164, 0.9284, 0.4164, 0.8818, 0.3931, 0.8818, 0.7251, 0.9165, 0.6784, 0.9165, 0.6784, 0.9399, 0.7251, 0.9399, 0.9579, 0.1464, 0.9812, 0.1464, 0.9812, 0.09974, 0.9579, 0.09974, 0.9812, 0.03568, 0.9579, 0.03568, 0.9579, 0.09974, 0.9812, 0.09974, 0.3931, 0.8177, 0.3931, 0.8818, 0.4164, 0.8818, 0.4164, 0.8177, 0.6784, 0.9399, 0.6784, 0.9165, 0.6144, 0.9165, 0.6144, 0.9399, 0.9316, 0.09972, 0.9082, 0.09972, 0.9082, 0.1464, 0.9316, 0.1464, 0.9325, 0.09987, 0.9325, 0.1465, 0.9558, 0.1465, 0.9558, 0.09987, 0.8426, 0.9186, 0.8426, 0.8953, 0.796, 0.8953, 0.796, 0.9186, 0.796, 0.8953, 0.7319, 0.8953, 0.7319, 0.9186, 0.796, 0.9186, 0.9325, 0.03581, 0.9325, 0.09987, 0.9558, 0.09987, 0.9558, 0.03581, 0.9082, 0.09972, 0.9316, 0.09972, 0.9316, 0.03566, 0.9082, 0.03566, 0.4655, 0.8817, 0.4422, 0.8817, 0.4422, 0.9284, 0.4655, 0.9284, 0.4668, 0.8816, 0.4901, 0.8816, 0.4901, 0.8175, 0.4668, 0.8175, 0.4177, 0.8818, 0.4411, 0.8818, 0.4411, 0.8177, 0.4177, 0.8177, 0.4177, 0.8818, 0.4177, 0.9284, 0.4411, 0.9284, 0.4411, 0.8818, 0.4422, 0.8176, 0.4422, 0.8817, 0.4655, 0.8817, 0.4655, 0.8176, 0.4901, 0.9282, 0.4901, 0.8816, 0.4668, 0.8816, 0.4668, 0.9282, 0.3919, 0.8819, 0.3685, 0.8819, 0.3685, 0.9285, 0.3919, 0.9285, 0.8121, 0.2347, 0.8355, 0.2347, 0.8355, 0.1706, 0.8121, 0.1706, 0.5624, 0.9424, 0.5624, 0.9191, 0.4984, 0.9191, 0.4984, 0.9424, 0.5624, 0.9424, 0.6091, 0.9424, 0.6091, 0.9191, 0.5624, 0.9191, 0.8355, 0.2813, 0.8355, 0.2347, 0.8121, 0.2347, 0.8121, 0.2813, 0.3685, 0.8178, 0.3685, 0.8819, 0.3919, 0.8819, 0.3919, 0.8178, 0.344, 0.8819, 0.3673, 0.8819, 0.3673, 0.8178, 0.344, 0.8178, 0.9096, 0.2352, 0.8862, 0.2352, 0.8862, 0.2818, 0.9096, 0.2818, 0.2449, 0.8823, 0.2682, 0.8823, 0.2682, 0.8182, 0.2449, 0.8182, 0.2449, 0.8823, 0.2449, 0.929, 0.2682, 0.929, 0.2682, 0.8823, 0.3673, 0.9285, 0.3673, 0.8819, 0.344, 0.8819, 0.344, 0.9285, 0.8862, 0.1711, 0.8862, 0.2352, 0.9096, 0.2352, 0.9096, 0.1711, 0.3194, 0.8819, 0.3427, 0.8819, 0.3427, 0.8178, 0.3194, 0.8178, 0.9341, 0.2352, 0.9108, 0.2352, 0.9108, 0.2818, 0.9341, 0.2818, 0.2948, 0.8819, 0.3181, 0.8819, 0.3181, 0.8178, 0.2948, 0.8178, 0.2948, 0.8819, 0.2948, 0.9285, 0.3181, 0.9285, 0.3181, 0.8819, 0.3427, 0.9285, 0.3427, 0.8819, 0.3194, 0.8819, 0.3194, 0.9285, 0.9108, 0.1711, 0.9108, 0.2352, 0.9341, 0.2352, 0.9341, 0.1711, 0.2702, 0.8819, 0.2935, 0.8819, 0.2935, 0.8178, 0.2702, 0.8178, 0.5624, 0.8945, 0.5624, 0.9178, 0.6091, 0.9178, 0.6091, 0.8945, 0.6784, 0.9153, 0.6784, 0.892, 0.6144, 0.892, 0.6144, 0.9153, 0.6784, 0.9153, 0.7251, 0.9153, 0.7251, 0.892, 0.6784, 0.892, 0.2935, 0.9285, 0.2935, 0.8819, 0.2702, 0.8819, 0.2702, 0.9285, 0.4984, 0.9178, 0.5624, 0.9178, 0.5624, 0.8945, 0.4984, 0.8945, 0.8375, 0.2819, 0.8609, 0.2819, 0.8609, 0.2352, 0.8375, 0.2352, 0.8609, 0.1712, 0.8375, 0.1712, 0.8375, 0.2352, 0.8609, 0.2352, 0.9354, 0.171, 0.9354, 0.235, 0.9587, 0.235, 0.9587, 0.171, 0.8621, 0.2352, 0.8854, 0.2352, 0.8854, 0.1712, 0.8621, 0.1712, 0.872, 0.9064, 0.8603, 0.9064, 0.8603, 0.9297, 0.872, 0.9297, 0.825, 0.4707, 0.8132, 0.4707, 0.8585, 0.516, 0.8703, 0.516, 0.8597, 0.8048, 0.848, 0.8048, 0.848, 0.8281, 0.8597, 0.8281, 0.8703, 0.516, 0.8585, 0.516, 0.8255, 0.549, 0.8373, 0.549, 0.905, 0.8734, 0.8933, 0.8734, 0.8603, 0.9064, 0.872, 0.9064, 0.8392, 0.6512, 0.8274, 0.6512, 0.8274, 0.6745, 0.8392, 0.6745, 0.8597, 0.8281, 0.848, 0.8281, 0.8933, 0.8734, 0.905, 0.8734, 0.1786, 0.8623, 0.1786, 0.8506, 0.1456, 0.8176, 0.1456, 0.8293, 0.8861, 0.7265, 0.8744, 0.7265, 0.9073, 0.7595, 0.9191, 0.7595, 0.8515, 0.5496, 0.8397, 0.5496, 0.8397, 0.5729, 0.8515, 0.5729, 0.2239, 0.817, 0.2239, 0.8053, 0.1786, 0.8506, 0.1786, 0.8623, 0.9191, 0.7595, 0.9073, 0.7595, 0.8621, 0.8048, 0.8738, 0.8048, 0.9149, 0.7272, 0.9032, 0.7272, 0.9362, 0.7601, 0.9479, 0.7601, 0.04364, 0.8766, 0.04364, 0.8649, 0.02032, 0.8649, 0.02032, 0.8766, 0.8845, 0.6059, 0.8727, 0.6059, 0.8274, 0.6512, 0.8392, 0.6512, 0.1453, 0.8889, 0.1453, 0.8772, 0.1219, 0.8772, 0.1219, 0.8889, 0.1456, 0.8293, 0.1456, 0.8176, 0.1223, 0.8176, 0.1223, 0.8293, 0.8515, 0.5729, 0.8397, 0.5729, 0.8727, 0.6059, 0.8845, 0.6059, 0.08902, 0.8925, 0.08902, 0.8807, 0.04372, 0.8354, 0.04372, 0.8472, 0.1219, 0.8889, 0.1219, 0.8772, 0.08894, 0.9102, 0.08894, 0.9219, 0.9622, 0.8746, 0.9504, 0.8746, 0.9174, 0.9076, 0.9292, 0.9076, 0.2236, 0.8472, 0.2236, 0.8354, 0.1783, 0.8807, 0.1783, 0.8925, 0.08894, 0.9219, 0.08894, 0.9102, 0.04364, 0.8649, 0.04364, 0.8766, 0.882, 0.4725, 0.8702, 0.4725, 0.9155, 0.5178, 0.9273, 0.5178, 0.9581, 0.9068, 0.9464, 0.9068, 0.9464, 0.9301, 0.9581, 0.9301, 0.08902, 0.9078, 0.08902, 0.896, 0.04373, 0.8507, 0.04373, 0.8625, 0.9292, 0.7277, 0.9174, 0.7277, 0.9504, 0.7607, 0.9622, 0.7607, 0.9273, 0.5178, 0.9155, 0.5178, 0.8825, 0.5508, 0.8943, 0.5508, 0.9458, 0.8052, 0.9341, 0.8052, 0.9341, 0.8285, 0.9458, 0.8285, 0.9911, 0.8738, 0.9794, 0.8738, 0.9464, 0.9068, 0.9581, 0.9068, 0.04373, 0.8625, 0.04373, 0.8507, 0.0204, 0.8507, 0.0204, 0.8625, 0.9292, 0.9076, 0.9174, 0.9076, 0.9174, 0.9309, 0.9292, 0.9309, 0.9458, 0.8285, 0.9341, 0.8285, 0.9794, 0.8738, 0.9911, 0.8738, 0.2239, 0.8912, 0.2239, 0.8794, 0.1786, 0.9247, 0.1786, 0.9365, 0.9439, 0.9068, 0.9321, 0.9068, 0.9321, 0.9302, 0.9439, 0.9302, 0.04372, 0.8472, 0.04372, 0.8354, 0.0204, 0.8354, 0.0204, 0.8472, 0.1786, 0.9365, 0.1786, 0.9247, 0.1456, 0.8917, 0.1456, 0.9035, 0.8969, 0.4725, 0.8852, 0.4725, 0.9305, 0.5178, 0.9422, 0.5178, 0.825, 0.6506, 0.8132, 0.6506, 0.8132, 0.6739, 0.825, 0.6739, 0.1223, 0.8293, 0.1223, 0.8176, 0.08928, 0.8506, 0.08928, 0.8623, 0.9422, 0.5178, 0.9305, 0.5178, 0.8975, 0.5508, 0.9092, 0.5508, 0.8373, 0.549, 0.8255, 0.549, 0.8255, 0.5723, 0.8373, 0.5723, 0.1783, 0.9078, 0.1783, 0.896, 0.1453, 0.863, 0.1453, 0.8748, 0.882, 0.6524, 0.8702, 0.6524, 0.8702, 0.6758, 0.882, 0.6758, 0.8373, 0.5723, 0.8255, 0.5723, 0.8585, 0.6053, 0.8703, 0.6053, 0.8943, 0.5508, 0.8825, 0.5508, 0.8825, 0.5741, 0.8943, 0.5741, 0.8703, 0.6053, 0.8585, 0.6053, 0.8132, 0.6506, 0.825, 0.6506, 0.1453, 0.8595, 0.1453, 0.8477, 0.122, 0.8477, 0.122, 0.8595, 0.8576, 0.727, 0.8459, 0.727, 0.8789, 0.76, 0.8906, 0.76, 0.8906, 0.76, 0.8789, 0.76, 0.8336, 0.8053, 0.8453, 0.8053, 0.9273, 0.6071, 0.9155, 0.6071, 0.8702, 0.6524, 0.882, 0.6524, 0.9768, 0.8738, 0.9651, 0.8738, 0.9321, 0.9068, 0.9439, 0.9068, 0.8943, 0.5741, 0.8825, 0.5741, 0.9155, 0.6071, 0.9273, 0.6071, 0.9026, 0.8288, 0.8909, 0.8288, 0.9362, 0.8741, 0.9479, 0.8741, 0.8861, 0.9064, 0.8744, 0.9064, 0.8744, 0.9297, 0.8861, 0.9297, 0.9479, 0.7601, 0.9362, 0.7601, 0.8909, 0.8054, 0.9026, 0.8054, 0.2244, 0.9185, 0.2244, 0.9067, 0.1791, 0.952, 0.1791, 0.9638, 0.8738, 0.8048, 0.8621, 0.8048, 0.8621, 0.8281, 0.8738, 0.8281, 0.9768, 0.7599, 0.9651, 0.7599, 0.9198, 0.8052, 0.9315, 0.8052, 0.1791, 0.9638, 0.1791, 0.952, 0.1461, 0.919, 0.1461, 0.9308, 0.8989, 0.6065, 0.8871, 0.6065, 0.8418, 0.6518, 0.8536, 0.6518, 0.9191, 0.8734, 0.9073, 0.8734, 0.8744, 0.9064, 0.8861, 0.9064, 0.04404, 0.8912, 0.04404, 0.8794, 0.02071, 0.8794, 0.02071, 0.8912, 0.8738, 0.8281, 0.8621, 0.8281, 0.9073, 0.8734, 0.9191, 0.8734, 0.9334, 0.7599, 0.9217, 0.7599, 0.8764, 0.8052, 0.8881, 0.8052, 0.1456, 0.9035, 0.1456, 0.8917, 0.1223, 0.8917, 0.1223, 0.9035, 0.9315, 0.8052, 0.9198, 0.8052, 0.9198, 0.8285, 0.9315, 0.8285, 0.9005, 0.7269, 0.8887, 0.7269, 0.9217, 0.7599, 0.9334, 0.7599, 0.8969, 0.6524, 0.8852, 0.6524, 0.8852, 0.6758, 0.8969, 0.6758, 0.9169, 0.806, 0.9051, 0.806, 0.9051, 0.8293, 0.9169, 0.8293, 0.08933, 0.9365, 0.08933, 0.9247, 0.04404, 0.8794, 0.04404, 0.8912, 0.1226, 0.9174, 0.1226, 0.9056, 0.08957, 0.9386, 0.08957, 0.9504, 0.9092, 0.5508, 0.8975, 0.5508, 0.8975, 0.5741, 0.9092, 0.5741, 0.2242, 0.9051, 0.2242, 0.8933, 0.1789, 0.9386, 0.1789, 0.9504, 0.1223, 0.9035, 0.1223, 0.8917, 0.08933, 0.9247, 0.08933, 0.9365, 0.122, 0.8748, 0.122, 0.863, 0.08902, 0.896, 0.08902, 0.9078, 0.9092, 0.5741, 0.8975, 0.5741, 0.9305, 0.6071, 0.9422, 0.6071, 0.04427, 0.9051, 0.04427, 0.8933, 0.02095, 0.8933, 0.02095, 0.9051, 0.08928, 0.8623, 0.08928, 0.8506, 0.04399, 0.8053, 0.04399, 0.817, 0.9422, 0.6071, 0.9305, 0.6071, 0.8852, 0.6524, 0.8969, 0.6524, 0.9246, 0.4735, 0.9129, 0.4735, 0.9582, 0.5188, 0.9699, 0.5188, 0.8576, 0.9069, 0.8459, 0.9069, 0.8459, 0.9303, 0.8576, 0.9303, 0.8536, 0.4719, 0.8418, 0.4719, 0.8871, 0.5172, 0.8989, 0.5172, 0.9699, 0.5188, 0.9582, 0.5188, 0.9252, 0.5518, 0.9369, 0.5518, 0.8453, 0.8053, 0.8336, 0.8053, 0.8336, 0.8287, 0.8453, 0.8287, 0.1789, 0.9504, 0.1789, 0.9386, 0.1459, 0.9056, 0.1459, 0.9174, 0.8536, 0.6518, 0.8418, 0.6518, 0.8418, 0.6751, 0.8536, 0.6751, 0.8906, 0.874, 0.8789, 0.874, 0.8459, 0.9069, 0.8576, 0.9069, 0.1783, 0.8925, 0.1783, 0.8807, 0.1453, 0.8477, 0.1453, 0.8595, 0.1223, 0.8445, 0.1223, 0.8328, 0.08928, 0.8658, 0.08928, 0.8775, 0.8453, 0.8287, 0.8336, 0.8287, 0.8789, 0.874, 0.8906, 0.874, 0.2239, 0.8322, 0.2239, 0.8205, 0.1786, 0.8658, 0.1786, 0.8775, 0.8677, 0.4719, 0.856, 0.4719, 0.9013, 0.5172, 0.913, 0.5172, 0.04399, 0.817, 0.04399, 0.8053, 0.02066, 0.8053, 0.02066, 0.817, 0.913, 0.5172, 0.9013, 0.5172, 0.8683, 0.5502, 0.88, 0.5502, 0.1786, 0.8775, 0.1786, 0.8658, 0.1456, 0.8328, 0.1456, 0.8445, 0.759, 0.7515, 0.7419, 0.7686, 0.8059, 0.7686, 0.8231, 0.7515, 0.1801, 0.556, 0.1801, 0.6027, 0.2121, 0.6027, 0.2121, 0.556, 0.276, 0.6667, 0.2761, 0.6027, 0.2441, 0.6027, 0.2441, 0.6667, 0.671, 0.8681, 0.6952, 0.8681, 0.6952, 0.8361, 0.671, 0.8361, 0.6578, 0.8842, 0.6407, 0.8671, 0.5766, 0.8671, 0.5937, 0.8842, 0.2121, 0.6667, 0.2121, 0.6027, 0.1801, 0.6027, 0.1801, 0.6667, 0.6571, 0.7494, 0.64, 0.7322, 0.576, 0.7322, 0.5931, 0.7494, 0.1481, 0.6667, 0.1481, 0.6027, 0.1161, 0.6027, 0.1161, 0.6667, 0.759, 0.684, 0.7419, 0.7011, 0.8059, 0.7011, 0.8231, 0.684, 0.1161, 0.556, 0.1161, 0.6027, 0.1481, 0.6027, 0.1481, 0.556, 0.6649, 0.8351, 0.6407, 0.8351, 0.6407, 0.8671, 0.6649, 0.8671, 0.06393, 0.556, 0.00882, 0.556, 0.00882, 0.6027, 0.08409, 0.6027, 0.08409, 0.556, 0.6407, 0.8351, 0.5766, 0.8351, 0.5766, 0.8671, 0.6407, 0.8671, 0.64, 0.7322, 0.64, 0.7003, 0.576, 0.7003, 0.576, 0.7322, 0.6407, 0.7676, 0.5766, 0.7676, 0.5766, 0.7996, 0.6407, 0.7996, 0.5766, 0.8351, 0.53, 0.8351, 0.53, 0.8671, 0.5766, 0.8671, 0.576, 0.7322, 0.576, 0.7003, 0.5293, 0.7003, 0.5293, 0.7322, 0.5766, 0.7996, 0.5766, 0.7676, 0.53, 0.7676, 0.53, 0.7996, 0.8059, 0.7686, 0.7419, 0.7686, 0.7419, 0.8006, 0.8059, 0.8006, 0.6952, 0.8006, 0.7419, 0.8006, 0.7419, 0.7686, 0.6952, 0.7686, 0.6952, 0.8681, 0.7419, 0.8681, 0.7419, 0.8361, 0.6952, 0.8361, 0.6952, 0.7331, 0.7419, 0.7331, 0.7419, 0.7011, 0.6952, 0.7011, 0.8059, 0.8361, 0.7419, 0.8361, 0.7419, 0.8681, 0.8059, 0.8681, 0.8059, 0.7011, 0.7419, 0.7011, 0.7419, 0.7331, 0.8059, 0.7331, 0.7248, 0.8852, 0.7419, 0.8681, 0.6952, 0.8681, 0.6781, 0.8852, 0.5128, 0.7505, 0.53, 0.7676, 0.5766, 0.7676, 0.5595, 0.7505, 0.6642, 0.7003, 0.64, 0.7003, 0.64, 0.7322, 0.6642, 0.7322, 0.5051, 0.7322, 0.5293, 0.7322, 0.5293, 0.7003, 0.5051, 0.7003, 0.671, 0.7331, 0.6952, 0.7331, 0.6952, 0.7011, 0.671, 0.7011, 0.6781, 0.819, 0.6952, 0.8361, 0.7419, 0.8361, 0.7248, 0.819, 0.5595, 0.8842, 0.5766, 0.8671, 0.53, 0.8671, 0.5128, 0.8842, 0.5937, 0.818, 0.5766, 0.8351, 0.6407, 0.8351, 0.6578, 0.818, 0.8302, 0.7011, 0.8059, 0.7011, 0.8059, 0.7331, 0.8302, 0.7331, 0.759, 0.819, 0.7419, 0.8361, 0.8059, 0.8361, 0.8231, 0.819, 0.671, 0.8006, 0.6952, 0.8006, 0.6952, 0.7686, 0.671, 0.7686, 0.5057, 0.7996, 0.53, 0.7996, 0.53, 0.7676, 0.5057, 0.7676, 0.7248, 0.7503, 0.7419, 0.7331, 0.6952, 0.7331, 0.6781, 0.7503, 0.5937, 0.7505, 0.5766, 0.7676, 0.6407, 0.7676, 0.6578, 0.7505, 0.8302, 0.7686, 0.8059, 0.7686, 0.8059, 0.8006, 0.8302, 0.8006, 0.8231, 0.7503, 0.8059, 0.7331, 0.7419, 0.7331, 0.759, 0.7503, 0.5588, 0.7494, 0.576, 0.7322, 0.5293, 0.7322, 0.5122, 0.7494, 0.8231, 0.8178, 0.8059, 0.8006, 0.7419, 0.8006, 0.759, 0.8178, 0.5128, 0.818, 0.53, 0.8351, 0.5766, 0.8351, 0.5595, 0.818, 0.6578, 0.8167, 0.6407, 0.7996, 0.5766, 0.7996, 0.5937, 0.8167, 0.7248, 0.8178, 0.7419, 0.8006, 0.6952, 0.8006, 0.6781, 0.8178, 0.5595, 0.8167, 0.5766, 0.7996, 0.53, 0.7996, 0.5128, 0.8167, 0.5057, 0.8671, 0.53, 0.8671, 0.53, 0.8351, 0.5057, 0.8351, 0.6781, 0.684, 0.6952, 0.7011, 0.7419, 0.7011, 0.7248, 0.684])
_ca = me_cube_001.color_attributes.new('Col', 'BYTE_COLOR', 'CORNER')
_ca.data.foreach_set('color', [1.0, 1.0, 1.0, 1.0, 1.0, 1.0, 1.0, 1.0, 1.0, 1.0, 1.0, 1.0, 1.0, 1.0, 1.0, 1.0, 1.0, 1.0, 1.0, 1.0, 1.0, 1.0, 1.0, 1.0, 1.0, 1.0, 1.0, 1.0, 1.0, 1.0, 1.0, 1.0, 1.0, 1.0, 1.0, 1.0, 1.0, 1.0, 1.0, 1.0, 1.0, 1.0, 1.0, 1.0, 1.0, 1.0, 1.0, 1.0, 1.0, 1.0, 1.0, 1.0, 1.0, 1.0, 1.0, 1.0, 1.0, 1.0, 1.0, 1.0, 1.0, 1.0, 1.0, 1.0, 1.0, 1.0, 1.0, 1.0, 1.0, 1.0, 1.0, 1.0, 1.0, 1.0, 1.0, 1.0, 1.0, 1.0, 1.0, 1.0, 1.0, 1.0, 1.0, 1.0, 1.0, 1.0, 1.0, 1.0, 1.0, 1.0, 1.0, 1.0, 1.0, 1.0, 1.0, 1.0, 1.0, 1.0, 1.0, 1.0, 1.0, 1.0, 1.0, 1.0, 1.0, 1.0, 1.0, 1.0, 1.0, 1.0, 1.0, 1.0, 1.0, 1.0, 1.0, 1.0, 1.0, 1.0, 1.0, 1.0, 1.0, 1.0, 1.0, 1.0, 1.0, 1.0, 1.0, 1.0, 1.0, 1.0, 1.0, 1.0, 1.0, 1.0, 1.0, 1.0, 1.0, 1.0, 1.0, 1.0, 1.0, 1.0, 1.0, 1.0, 1.0, 1.0, 1.0, 1.0, 1.0, 1.0, 1.0, 1.0, 1.0, 1.0, 1.0, 1.0, 1.0, 1.0, 1.0, 1.0, 1.0, 1.0, 1.0, 1.0, 1.0, 1.0, 1.0, 1.0, 1.0, 1.0, 1.0, 1.0, 1.0, 1.0, 1.0, 1.0, 1.0, 1.0, 1.0, 1.0, 1.0, 1.0, 1.0, 1.0, 1.0, 1.0, 1.0, 1.0, 1.0, 1.0, 1.0, 1.0, 1.0, 1.0, 1.0, 1.0, 1.0, 1.0, 1.0, 1.0, 1.0, 1.0, 1.0, 1.0, 1.0, 1.0, 1.0, 1.0, 1.0, 1.0, 1.0, 1.0, 1.0, 1.0, 1.0, 1.0, 1.0, 1.0, 1.0, 1.0, 1.0, 1.0, 1.0, 1.0, 1.0, 1.0, 1.0, 1.0, 1.0, 1.0, 1.0, 1.0, 1.0, 1.0, 1.0, 1.0, 1.0, 1.0, 1.0, 1.0, 1.0, 1.0, 1.0, 1.0, 1.0, 1.0, 1.0, 1.0, 1.0, 1.0, 1.0, 1.0, 1.0, 1.0, 1.0, 1.0, 1.0, 1.0, 1.0, 1.0, 1.0, 1.0, 1.0, 1.0, 1.0, 1.0, 1.0, 1.0, 1.0, 1.0, 1.0, 1.0, 1.0, 1.0, 1.0, 1.0, 1.0, 1.0, 1.0, 1.0, 1.0, 1.0, 1.0, 1.0, 1.0, 1.0, 1.0, 1.0, 1.0, 1.0, 1.0, 1.0, 1.0, 1.0, 1.0, 1.0, 1.0, 1.0, 1.0, 1.0, 1.0, 1.0, 1.0, 1.0, 1.0, 1.0, 1.0, 1.0, 1.0, 1.0, 1.0, 1.0, 1.0, 1.0, 1.0, 1.0, 1.0, 1.0, 1.0, 1.0, 1.0, 1.0, 1.0, 1.0, 1.0, 1.0, 1.0, 1.0, 1.0, 1.0, 1.0, 1.0, 1.0, 1.0, 1.0, 1.0, 1.0, 1.0, 1.0, 1.0, 1.0, 1.0, 1.0, 1.0, 1.0, 1.0, 1.0, 1.0, 1.0, 1.0, 1.0, 1.0, 1.0, 1.0, 1.0, 1.0, 1.0, 1.0, 1.0, 1.0, 1.0, 1.0, 1.0, 1.0, 1.0, 1.0, 1.0, 1.0, 1.0, 1.0, 1.0, 1.0, 1.0, 1.0, 1.0, 1.0, 1.0, 1.0, 1.0, 1.0, 1.0, 1.0, 1.0, 1.0, 1.0, 1.0, 1.0, 1.0, 1.0, 1.0, 1.0, 1.0, 1.0, 1.0, 1.0, 1.0, 1.0, 1.0, 1.0, 1.0, 1.0, 1.0, 1.0, 1.0, 1.0, 1.0, 1.0, 1.0, 1.0, 1.0, 1.0, 1.0, 1.0, 1.0, 1.0, 1.0, 1.0, 1.0, 1.0, 1.0, 1.0, 1.0, 1.0, 1.0, 1.0, 1.0, 1.0, 1.0, 1.0, 1.0, 1.0, 1.0, 1.0, 1.0, 1.0, 1.0, 1.0, 1.0, 1.0, 1.0, 1.0, 1.0, 1.0, 1.0, 1.0, 1.0, 1.0, 1.0, 1.0, 1.0, 1.0, 1.0, 1.0, 1.0, 1.0, 1.0, 1.0, 1.0, 1.0, 1.0, 1.0, 1.0, 1.0, 1.0, 1.0, 1.0, 1.0, 1.0, 1.0, 1.0, 1.0, 1.0, 1.0, 1.0, 1.0, 1.0, 1.0, 1.0, 1.0, 1.0, 1.0, 1.0, 1.0, 1.0, 1.0, 1.0, 1.0, 1.0, 1.0, 1.0, 1.0, 1.0, 1.0, 1.0, 1.0, 1.0, 1.0, 1.0, 1.0, 1.0, 1.0, 1.0, 1.0, 1.0, 1.0, 1.0, 1.0, 1.0, 1.0, 1.0, 1.0, 1.0, 1.0, 1.0, 1.0, 1.0, 1.0, 1.0, 1.0, 1.0, 1.0, 1.0, 1.0, 1.0, 1.0, 1.0, 1.0, 1.0, 1.0, 1.0, 1.0, 1.0, 1.0, 1.0, 1.0, 1.0, 1.0, 1.0, 1.0, 1.0, 1.0, 1.0, 1.0, 1.0, 1.0, 1.0, 1.0, 1.0, 1.0, 1.0, 1.0, 1.0, 1.0, 1.0, 1.0, 1.0, 1.0, 1.0, 1.0, 1.0, 1.0, 1.0, 1.0, 1.0, 1.0, 1.0, 1.0, 1.0, 1.0, 1.0, 1.0, 1.0, 1.0, 1.0, 1.0, 1.0, 1.0, 1.0, 1.0, 1.0, 1.0, 1.0, 1.0, 1.0, 1.0, 1.0, 1.0, 1.0, 1.0, 1.0, 1.0, 1.0, 1.0, 1.0, 1.0, 1.0, 1.0, 1.0, 1.0, 1.0, 1.0, 1.0, 1.0, 1.0, 1.0, 1.0, 1.0, 1.0, 1.0, 1.0, 1.0, 1.0, 1.0, 1.0, 1.0, 1.0, 1.0, 1.0, 1.0, 1.0, 1.0, 1.0, 1.0, 1.0, 1.0, 1.0, 1.0, 1.0, 1.0, 1.0, 1.0, 1.0, 1.0, 1.0, 1.0, 1.0, 1.0, 1.0, 1.0, 1.0, 1.0, 1.0, 1.0, 1.0, 1.0, 1.0, 1.0, 1.0, 1.0, 1.0, 1.0, 1.0, 1.0, 1.0, 1.0, 1.0, 1.0, 1.0, 1.0, 1.0, 1.0, 1.0, 1.0, 1.0, 1.0, 1.0, 1.0, 1.0, 1.0, 1.0, 1.0, 1.0, 1.0, 1.0, 1.0, 1.0, 1.0, 1.0, 1.0, 1.0, 1.0, 1.0, 1.0, 1.0, 1.0, 1.0, 1.0, 1.0, 1.0, 1.0, 1.0, 1.0, 1.0, 1.0, 1.0, 1.0, 1.0, 1.0, 1.0, 1.0, 1.0, 1.0, 1.0, 1.0, 1.0, 1.0, 1.0, 1.0, 1.0, 1.0, 1.0, 1.0, 1.0, 1.0, 1.0, 1.0, 1.0, 1.0, 1.0, 1.0, 1.0, 1.0, 1.0, 1.0, 1.0, 1.0, 1.0, 1.0, 1.0, 1.0, 1.0, 1.0, 1.0, 1.0, 1.0, 1.0, 1.0, 1.0, 1.0, 1.0, 1.0, 1.0, 1.0, 1.0, 1.0, 1.0, 1.0, 1.0, 1.0, 1.0, 1.0, 1.0, 1.0, 1.0, 1.0, 1.0, 1.0, 1.0, 1.0, 1.0, 1.0, 1.0, 1.0, 1.0, 1.0, 1.0, 1.0, 1.0, 1.0, 1.0, 1.0, 1.0, 1.0, 1.0, 1.0, 1.0, 1.0, 1.0, 1.0, 1.0, 1.0, 1.0, 1.0, 1.0, 1.0, 1.0, 1.0, 1.0, 1.0, 1.0, 1.0, 1.0, 1.0, 1.0, 1.0, 1.0, 1.0, 1.0, 1.0, 1.0, 1.0, 1.0, 1.0, 1.0, 1.0, 1.0, 1.0, 1.0, 1.0, 1.0, 1.0, 1.0, 1.0, 1.0, 1.0, 1.0, 1.0, 1.0, 1.0, 1.0, 1.0, 1.0, 1.0, 1.0, 1.0, 1.0, 1.0, 1.0, 1.0, 1.0, 1.0, 1.0, 1.0, 1.0, 1.0, 1.0, 1.0, 1.0, 1.0, 1.0, 1.0, 1.0, 1.0, 1.0, 1.0, 1.0, 1.0, 1.0, 1.0, 1.0, 1.0, 1.0, 1.0, 1.0, 1.0, 1.0, 1.0, 1.0, 1.0, 1.0, 1.0, 1.0, 1.0, 1.0, 1.0, 1.0, 1.0, 1.0, 1.0, 1.0, 1.0, 1.0, 1.0, 1.0, 1.0, 1.0, 1.0, 1.0, 1.0, 1.0, 1.0, 1.0, 1.0, 1.0, 1.0, 1.0, 1.0, 1.0, 1.0, 1.0, 1.0, 1.0, 1.0, 1.0, 1.0, 1.0, 1.0, 1.0, 1.0, 1.0, 1.0, 1.0, 1.0, 1.0, 1.0, 1.0, 1.0, 1.0, 1.0, 1.0, 1.0, 1.0, 1.0, 1.0, 1.0, 1.0, 1.0, 1.0, 1.0, 1.0, 1.0, 1.0, 1.0, 1.0, 1.0, 1.0, 1.0, 1.0, 1.0, 1.0, 1.0, 1.0, 1.0, 1.0, 1.0, 1.0, 1.0, 1.0, 1.0, 1.0, 1.0, 1.0, 1.0, 1.0, 1.0, 1.0, 1.0, 1.0, 1.0, 1.0, 1.0, 1.0, 1.0, 1.0, 1.0, 1.0, 1.0, 1.0, 1.0, 1.0, 1.0, 1.0, 1.0, 1.0, 1.0, 1.0, 1.0, 1.0, 1.0, 1.0, 1.0, 1.0, 1.0, 1.0, 1.0, 1.0, 1.0, 1.0, 1.0, 1.0, 1.0, 1.0, 1.0, 1.0, 1.0, 1.0, 1.0, 1.0, 1.0, 1.0, 1.0, 1.0, 1.0, 1.0, 1.0, 1.0, 1.0, 1.0, 1.0, 1.0, 1.0, 1.0, 1.0, 1.0, 1.0, 1.0, 1.0, 1.0, 1.0, 1.0, 1.0, 1.0, 1.0, 1.0, 1.0, 1.0, 1.0, 1.0, 1.0, 1.0, 1.0, 1.0, 1.0, 1.0, 1.0, 1.0, 1.0, 1.0, 1.0, 1.0, 1.0, 1.0, 1.0, 1.0, 1.0, 1.0, 1.0, 1.0, 1.0, 1.0, 1.0, 1.0, 1.0, 1.0, 1.0, 1.0, 1.0, 1.0, 1.0, 1.0, 1.0, 1.0, 1.0, 1.0, 1.0, 1.0, 1.0, 1.0, 1.0, 1.0, 1.0, 1.0, 1.0, 1.0, 1.0, 1.0, 1.0, 1.0, 1.0, 1.0, 1.0, 1.0, 1.0, 1.0, 1.0, 1.0, 1.0, 1.0, 1.0, 1.0, 1.0, 1.0, 1.0, 1.0, 1.0, 1.0, 1.0, 1.0, 1.0, 1.0, 1.0, 1.0, 1.0, 1.0, 1.0, 1.0, 1.0, 1.0, 1.0, 1.0, 1.0, 1.0, 1.0, 1.0, 1.0, 1.0, 1.0, 1.0, 1.0, 1.0, 1.0, 1.0, 1.0, 1.0, 1.0, 1.0, 1.0, 1.0, 1.0, 1.0, 1.0, 1.0, 1.0, 1.0, 1.0, 1.0, 1.0, 1.0, 1.0, 1.0, 1.0, 1.0, 1.0, 1.0, 1.0, 1.0, 1.0, 1.0, 1.0, 1.0, 1.0, 1.0, 1.0, 1.0, 1.0, 1.0, 1.0, 1.0, 1.0, 1.0, 1.0, 1.0, 1.0, 1.0, 1.0, 1.0, 1.0, 1.0, 1.0, 1.0, 1.0, 1.0, 1.0, 1.0, 1.0, 1.0, 1.0, 1.0, 1.0, 1.0, 1.0, 1.0, 1.0, 1.0, 1.0, 1.0, 1.0, 1.0, 1.0, 1.0, 1.0, 1.0, 1.0, 1.0, 1.0, 1.0, 1.0, 1.0, 1.0, 1.0, 1.0, 1.0, 1.0, 1.0, 1.0, 1.0, 1.0, 1.0, 1.0, 1.0, 1.0, 1.0, 1.0, 1.0, 1.0, 1.0, 1.0, 1.0, 1.0, 1.0, 1.0, 1.0, 1.0, 1.0, 1.0, 1.0, 1.0, 1.0, 1.0, 1.0, 1.0, 1.0, 1.0, 1.0, 1.0, 1.0, 1.0, 1.0, 1.0, 1.0, 1.0, 1.0, 1.0, 1.0, 1.0, 1.0, 1.0, 1.0, 1.0, 1.0, 1.0, 1.0, 1.0, 1.0, 1.0, 1.0, 1.0, 1.0, 1.0, 1.0, 1.0, 1.0, 1.0, 1.0, 1.0, 1.0, 1.0, 1.0, 1.0, 1.0, 1.0, 1.0, 1.0, 1.0, 1.0, 1.0, 1.0, 1.0, 1.0, 1.0, 1.0, 1.0, 1.0, 1.0, 1.0, 1.0, 1.0, 1.0, 1.0, 1.0, 1.0, 1.0, 1.0, 1.0, 1.0, 1.0, 1.0, 1.0, 1.0, 1.0, 1.0, 1.0, 1.0, 1.0, 1.0, 1.0, 1.0, 1.0, 1.0, 1.0, 1.0, 1.0, 1.0, 1.0, 1.0, 1.0, 1.0, 1.0, 1.0, 1.0, 1.0, 1.0, 1.0, 1.0, 1.0, 1.0, 1.0, 1.0, 1.0, 1.0, 1.0, 1.0, 1.0, 1.0, 1.0, 1.0, 1.0, 1.0, 1.0, 1.0, 1.0, 1.0, 1.0, 1.0, 1.0, 1.0, 1.0, 1.0, 1.0, 1.0, 1.0, 1.0, 1.0, 1.0, 1.0, 1.0, 1.0, 1.0, 1.0, 1.0, 1.0, 1.0, 1.0, 1.0, 1.0, 1.0, 1.0, 1.0, 1.0, 1.0, 1.0, 1.0, 1.0, 1.0, 1.0, 1.0, 1.0, 1.0, 1.0, 1.0, 1.0, 1.0, 1.0, 1.0, 1.0, 1.0, 1.0, 1.0, 1.0, 1.0, 1.0, 1.0, 1.0, 1.0, 1.0, 1.0, 1.0, 1.0, 1.0, 1.0, 1.0, 1.0, 1.0, 1.0, 1.0, 1.0, 1.0, 1.0, 1.0, 1.0, 1.0, 1.0, 1.0, 1.0, 1.0, 1.0, 1.0, 1.0, 1.0, 1.0, 1.0, 1.0, 1.0, 1.0, 1.0, 1.0, 1.0, 1.0, 1.0, 1.0, 1.0, 1.0, 1.0, 1.0, 1.0, 1.0, 1.0, 1.0, 1.0, 1.0, 1.0, 1.0, 1.0, 1.0, 1.0, 1.0, 1.0, 1.0, 1.0, 1.0, 1.0, 1.0, 1.0, 1.0, 1.0, 1.0, 1.0, 1.0, 1.0, 1.0, 1.0, 1.0, 1.0, 1.0, 1.0, 1.0, 1.0, 1.0, 1.0, 1.0, 1.0, 1.0, 1.0, 1.0, 1.0, 1.0, 1.0, 1.0, 1.0, 1.0, 1.0, 1.0, 1.0, 1.0, 1.0, 1.0, 1.0, 1.0, 1.0, 1.0, 1.0, 1.0, 1.0, 1.0, 1.0, 1.0, 1.0, 1.0, 1.0, 1.0, 1.0, 1.0, 1.0, 1.0, 1.0, 1.0, 1.0, 1.0, 1.0, 1.0, 1.0, 1.0, 1.0, 1.0, 1.0, 1.0, 1.0, 1.0, 1.0, 1.0, 1.0, 1.0, 1.0, 1.0, 1.0, 1.0, 1.0, 1.0, 1.0, 1.0, 1.0, 1.0, 1.0, 1.0, 1.0, 1.0, 1.0, 1.0, 1.0, 1.0, 1.0, 1.0, 1.0, 1.0, 1.0, 1.0, 1.0, 1.0, 1.0, 1.0, 1.0, 1.0, 1.0, 1.0, 1.0, 1.0, 1.0, 1.0, 1.0, 1.0, 1.0, 1.0, 1.0, 1.0, 1.0, 1.0, 1.0, 1.0, 1.0, 1.0, 1.0, 1.0, 1.0, 1.0, 1.0, 1.0, 1.0, 1.0, 1.0, 1.0, 1.0, 1.0, 1.0, 1.0, 1.0, 1.0, 1.0, 1.0, 1.0, 1.0, 1.0, 1.0, 1.0, 1.0, 1.0, 1.0, 1.0, 1.0, 1.0, 1.0, 1.0, 1.0, 1.0, 1.0, 1.0, 1.0, 1.0, 1.0, 1.0, 1.0, 1.0, 1.0, 1.0, 1.0, 1.0, 1.0, 1.0, 1.0, 1.0, 1.0, 1.0, 1.0, 1.0, 1.0, 1.0, 1.0, 1.0, 1.0, 1.0, 1.0, 1.0, 1.0, 1.0, 1.0, 1.0, 1.0, 1.0, 1.0, 1.0, 1.0, 1.0, 1.0, 1.0, 1.0, 1.0, 1.0, 1.0, 1.0, 1.0, 1.0, 1.0, 1.0, 1.0, 1.0, 1.0, 1.0, 1.0, 1.0, 1.0, 1.0, 1.0, 1.0, 1.0, 1.0, 1.0, 1.0, 1.0, 1.0, 1.0, 1.0, 1.0, 1.0, 1.0, 1.0, 1.0, 1.0, 1.0, 1.0, 1.0, 1.0, 1.0, 1.0, 1.0, 1.0, 1.0, 1.0, 1.0, 1.0, 1.0, 1.0, 1.0, 1.0, 1.0, 1.0, 1.0, 1.0, 1.0, 1.0, 1.0, 1.0, 1.0, 1.0, 1.0, 1.0, 1.0, 1.0, 1.0, 1.0, 1.0, 1.0, 1.0, 1.0, 1.0, 1.0, 1.0, 1.0, 1.0, 1.0, 1.0, 1.0, 1.0, 1.0, 1.0, 1.0, 1.0, 1.0, 1.0, 1.0, 1.0, 1.0, 1.0, 1.0, 1.0, 1.0, 1.0, 1.0, 1.0, 1.0, 1.0, 1.0, 1.0, 1.0, 1.0, 1.0, 1.0, 1.0, 1.0, 1.0, 1.0, 1.0, 1.0, 1.0, 1.0, 1.0, 1.0, 1.0, 1.0, 1.0, 1.0, 1.0, 1.0, 1.0, 1.0, 1.0, 1.0, 1.0, 1.0, 1.0, 1.0, 1.0, 1.0, 1.0, 1.0, 1.0, 1.0, 1.0, 1.0, 1.0, 1.0, 1.0, 1.0, 1.0, 1.0, 1.0, 1.0, 1.0, 1.0, 1.0, 1.0, 1.0, 1.0, 1.0, 1.0, 1.0, 1.0, 1.0, 1.0, 1.0, 1.0, 1.0, 1.0, 1.0, 1.0, 1.0, 1.0, 1.0, 1.0, 1.0, 1.0, 1.0, 1.0, 1.0, 1.0, 1.0, 1.0, 1.0, 1.0, 1.0, 1.0, 1.0, 1.0, 1.0, 1.0, 1.0, 1.0, 1.0, 1.0, 1.0, 1.0, 1.0, 1.0, 1.0, 1.0, 1.0, 1.0, 1.0, 1.0, 1.0, 1.0, 1.0, 1.0, 1.0, 1.0, 1.0, 1.0, 1.0, 1.0, 1.0, 1.0, 1.0, 1.0, 1.0, 1.0, 1.0, 1.0, 1.0, 1.0, 1.0, 1.0, 1.0, 1.0, 1.0, 1.0, 1.0, 1.0, 1.0, 1.0, 1.0, 1.0, 1.0, 1.0, 1.0, 1.0, 1.0, 1.0, 1.0, 1.0, 1.0, 1.0, 1.0, 1.0, 1.0, 1.0, 1.0, 1.0, 1.0, 1.0, 1.0, 1.0, 1.0, 1.0, 1.0, 1.0, 1.0, 1.0, 1.0, 1.0, 1.0, 1.0, 1.0, 1.0, 1.0, 1.0, 1.0, 1.0, 1.0, 1.0, 1.0, 1.0, 1.0, 1.0, 1.0, 1.0, 1.0, 1.0, 1.0, 1.0, 1.0, 1.0, 1.0, 1.0, 1.0, 1.0, 1.0, 1.0, 1.0, 1.0, 1.0, 1.0, 1.0, 1.0, 1.0, 1.0, 1.0, 1.0, 1.0, 1.0, 1.0, 1.0, 1.0, 1.0, 1.0, 1.0, 1.0, 1.0, 1.0, 1.0, 1.0, 1.0, 1.0, 1.0, 1.0, 1.0, 1.0, 1.0, 1.0, 1.0, 1.0, 1.0, 1.0, 1.0, 1.0, 1.0, 1.0, 1.0, 1.0, 1.0, 1.0, 1.0, 1.0, 1.0, 1.0, 1.0, 1.0, 1.0, 1.0, 1.0, 1.0, 1.0, 1.0, 1.0, 1.0, 1.0, 1.0, 1.0, 1.0, 1.0, 1.0, 1.0, 1.0, 1.0, 1.0, 1.0, 1.0, 1.0, 1.0, 1.0, 1.0, 1.0, 1.0, 1.0, 1.0, 1.0, 1.0, 1.0, 1.0, 1.0, 1.0, 1.0, 1.0, 1.0, 1.0, 1.0, 1.0, 1.0, 1.0, 1.0, 1.0, 1.0, 1.0, 1.0, 1.0, 1.0, 1.0, 1.0, 1.0, 1.0, 1.0, 1.0, 1.0, 1.0, 1.0, 1.0, 1.0, 1.0, 1.0, 1.0, 1.0, 1.0, 1.0, 1.0, 1.0, 1.0, 1.0, 1.0, 1.0, 1.0, 1.0, 1.0, 1.0, 1.0, 1.0, 1.0, 1.0, 1.0, 1.0, 1.0, 1.0, 1.0, 1.0, 1.0, 1.0, 1.0, 1.0, 1.0, 1.0, 1.0, 1.0, 1.0, 1.0, 1.0, 1.0, 1.0, 1.0, 1.0, 1.0, 1.0, 1.0, 1.0, 1.0, 1.0, 1.0, 1.0, 1.0, 1.0, 1.0, 1.0, 1.0, 1.0, 1.0, 1.0, 1.0, 1.0, 1.0, 1.0, 1.0, 1.0, 1.0, 1.0, 1.0, 1.0, 1.0, 1.0, 1.0, 1.0, 1.0, 1.0, 1.0, 1.0, 1.0, 1.0, 1.0, 1.0, 1.0, 1.0, 1.0, 1.0, 1.0, 1.0, 1.0, 1.0, 1.0, 1.0, 1.0, 1.0, 1.0, 1.0, 1.0, 1.0, 1.0, 1.0, 1.0, 1.0, 1.0, 1.0, 1.0, 1.0, 1.0, 1.0, 1.0, 1.0, 1.0, 1.0, 1.0, 1.0, 1.0, 1.0, 1.0, 1.0, 1.0, 1.0, 1.0, 1.0, 1.0, 1.0, 1.0, 1.0, 1.0, 1.0, 1.0, 1.0, 1.0, 1.0, 1.0, 1.0, 1.0, 1.0, 1.0, 1.0, 1.0, 1.0, 1.0, 1.0, 1.0, 1.0, 1.0, 1.0, 1.0, 1.0, 1.0, 1.0, 1.0, 1.0, 1.0, 1.0, 1.0, 1.0, 1.0, 1.0, 1.0, 1.0, 1.0, 1.0, 1.0, 1.0, 1.0, 1.0, 1.0, 1.0, 1.0, 1.0, 1.0, 1.0, 1.0, 1.0, 1.0, 1.0, 1.0, 1.0, 1.0, 1.0, 1.0, 1.0, 1.0, 1.0, 1.0, 1.0, 1.0, 1.0, 1.0, 1.0, 1.0, 1.0, 1.0, 1.0, 1.0, 1.0, 1.0, 1.0, 1.0, 1.0, 1.0, 1.0, 1.0, 1.0, 1.0, 1.0, 1.0, 1.0, 1.0, 1.0, 1.0, 1.0, 1.0, 1.0, 1.0, 1.0, 1.0, 1.0, 1.0, 1.0, 1.0, 1.0, 1.0, 1.0, 1.0, 1.0, 1.0, 1.0, 1.0, 1.0, 1.0, 1.0, 1.0, 1.0, 1.0, 1.0, 1.0, 1.0, 1.0, 1.0, 1.0, 1.0, 1.0, 1.0, 1.0, 1.0, 1.0, 1.0, 1.0, 1.0, 1.0, 1.0, 1.0, 1.0, 1.0, 1.0, 1.0, 1.0, 1.0, 1.0, 1.0, 1.0, 1.0, 1.0, 1.0, 1.0, 1.0, 1.0, 1.0, 1.0, 1.0, 1.0, 1.0, 1.0, 1.0, 1.0, 1.0, 1.0, 1.0, 1.0, 1.0, 1.0, 1.0, 1.0, 1.0, 1.0, 1.0, 1.0, 1.0, 1.0, 1.0, 1.0, 1.0, 1.0, 1.0, 1.0, 1.0, 1.0, 1.0, 1.0, 1.0, 1.0, 1.0, 1.0, 1.0, 1.0, 1.0, 1.0, 1.0, 1.0, 1.0, 1.0, 1.0, 1.0, 1.0, 1.0, 1.0, 1.0, 1.0, 1.0, 1.0, 1.0, 1.0, 1.0, 1.0, 1.0, 1.0, 1.0, 1.0, 1.0, 1.0, 1.0, 1.0, 1.0, 1.0, 1.0, 1.0, 1.0, 1.0, 1.0, 1.0, 1.0, 1.0, 1.0, 1.0, 1.0, 1.0, 1.0, 1.0, 1.0, 1.0, 1.0, 1.0, 1.0, 1.0, 1.0, 1.0, 1.0, 1.0, 1.0, 1.0, 1.0, 1.0, 1.0, 1.0, 1.0, 1.0, 1.0, 1.0, 1.0, 1.0, 1.0, 1.0, 1.0, 1.0, 1.0, 1.0, 1.0, 1.0, 1.0, 1.0, 1.0, 1.0, 1.0, 1.0, 1.0, 1.0, 1.0, 1.0, 1.0, 1.0, 1.0, 1.0, 1.0, 1.0, 1.0, 1.0, 1.0, 1.0, 1.0, 1.0, 1.0, 1.0, 1.0, 1.0, 1.0, 1.0, 1.0, 1.0, 1.0, 1.0, 1.0, 1.0, 1.0, 1.0, 1.0, 1.0, 1.0, 1.0, 1.0, 1.0, 1.0, 1.0, 1.0, 1.0, 1.0, 1.0, 1.0, 1.0, 1.0, 1.0, 1.0, 1.0, 1.0, 1.0, 1.0, 1.0, 1.0, 1.0, 1.0, 1.0, 1.0, 1.0, 1.0, 1.0, 1.0, 1.0, 1.0, 1.0, 1.0, 1.0, 1.0, 1.0, 1.0, 1.0, 1.0, 1.0, 1.0, 1.0, 1.0, 1.0, 1.0, 1.0, 1.0, 1.0, 1.0, 1.0, 1.0, 1.0, 1.0, 1.0, 1.0, 1.0, 1.0, 1.0, 1.0, 1.0, 1.0, 1.0, 1.0, 1.0, 1.0, 1.0, 1.0, 1.0, 1.0, 1.0, 1.0, 1.0, 1.0, 1.0, 1.0, 1.0, 1.0, 1.0, 1.0, 1.0, 1.0, 1.0, 1.0, 1.0, 1.0, 1.0, 1.0, 1.0, 1.0, 1.0, 1.0, 1.0, 1.0, 1.0, 1.0, 1.0, 1.0, 1.0, 1.0, 1.0, 1.0, 1.0, 1.0, 1.0, 1.0, 1.0, 1.0, 1.0, 1.0, 1.0, 1.0, 1.0, 1.0, 1.0, 1.0, 1.0, 1.0, 1.0, 1.0, 1.0, 1.0, 1.0, 1.0, 1.0, 1.0, 1.0, 1.0, 1.0, 1.0, 1.0, 1.0, 1.0, 1.0, 1.0, 1.0, 1.0, 1.0, 1.0, 1.0, 1.0, 1.0, 1.0, 1.0, 1.0, 1.0, 1.0, 1.0, 1.0, 1.0, 1.0, 1.0, 1.0, 1.0, 1.0, 1.0, 1.0, 1.0, 1.0, 1.0, 1.0, 1.0, 1.0, 1.0, 1.0, 1.0, 1.0, 1.0, 1.0, 1.0, 1.0, 1.0, 1.0, 1.0, 1.0, 1.0, 1.0, 1.0, 1.0, 1.0, 1.0, 1.0, 1.0, 1.0, 1.0, 1.0, 1.0, 1.0, 1.0, 1.0, 1.0, 1.0, 1.0, 1.0, 1.0, 1.0, 1.0, 1.0, 1.0, 1.0, 1.0, 1.0, 1.0, 1.0, 1.0, 1.0, 1.0, 1.0, 1.0, 1.0, 1.0, 1.0, 1.0, 1.0, 1.0, 1.0, 1.0, 1.0, 1.0, 1.0, 1.0, 1.0, 1.0, 1.0, 1.0, 1.0, 1.0, 1.0, 1.0, 1.0, 1.0, 1.0, 1.0, 1.0, 1.0, 1.0, 1.0, 1.0, 1.0, 1.0, 1.0, 1.0, 1.0, 1.0, 1.0, 1.0, 1.0, 1.0, 1.0, 1.0, 1.0, 1.0, 1.0, 1.0, 1.0, 1.0, 1.0, 1.0, 1.0, 1.0, 1.0, 1.0, 1.0, 1.0, 1.0, 1.0, 1.0, 1.0, 1.0, 1.0, 1.0, 1.0, 1.0, 1.0, 1.0, 1.0, 1.0, 1.0, 1.0, 1.0, 1.0, 1.0, 1.0, 1.0, 1.0, 1.0, 1.0, 1.0, 1.0, 1.0, 1.0, 1.0, 1.0, 1.0, 1.0, 1.0, 1.0, 1.0, 1.0, 1.0, 1.0, 1.0, 1.0, 1.0, 1.0, 1.0, 1.0, 1.0, 1.0, 1.0, 1.0, 1.0, 1.0, 1.0, 1.0, 1.0, 1.0, 1.0, 1.0, 1.0, 1.0, 1.0, 1.0, 1.0, 1.0, 1.0, 1.0, 1.0, 1.0, 1.0, 1.0, 1.0, 1.0, 1.0, 1.0, 1.0, 1.0, 1.0, 1.0, 1.0, 1.0, 1.0, 1.0, 1.0, 1.0, 1.0, 1.0, 1.0, 1.0, 1.0, 1.0, 1.0, 1.0, 1.0, 1.0, 1.0, 1.0, 1.0, 1.0, 1.0, 1.0, 1.0, 1.0, 1.0, 1.0, 1.0, 1.0, 1.0, 1.0, 1.0, 1.0, 1.0, 1.0, 1.0, 1.0, 1.0, 1.0, 1.0, 1.0, 1.0, 1.0, 1.0, 1.0, 1.0, 1.0, 1.0, 1.0, 1.0, 1.0, 1.0, 1.0, 1.0, 1.0, 1.0, 1.0, 1.0, 1.0, 1.0, 1.0, 1.0, 1.0, 1.0, 1.0, 1.0, 1.0, 1.0, 1.0, 1.0, 1.0, 1.0, 1.0, 1.0, 1.0, 1.0, 1.0, 1.0, 1.0, 1.0, 1.0, 1.0, 1.0, 1.0, 1.0, 1.0, 1.0, 1.0, 1.0, 1.0, 1.0, 1.0, 1.0, 1.0, 1.0, 1.0, 1.0, 1.0, 1.0, 1.0, 1.0, 1.0, 1.0, 1.0, 1.0, 1.0, 1.0, 1.0, 1.0, 1.0, 1.0, 1.0, 1.0, 1.0, 1.0, 1.0, 1.0, 1.0, 1.0, 1.0, 1.0, 1.0, 1.0, 1.0, 1.0, 1.0, 1.0, 1.0, 1.0, 1.0, 1.0, 1.0, 1.0, 1.0, 1.0, 1.0, 1.0, 1.0, 1.0, 1.0, 1.0, 1.0, 1.0, 1.0, 1.0, 1.0, 1.0, 1.0, 1.0, 1.0, 1.0, 1.0, 1.0, 1.0, 1.0, 1.0, 1.0, 1.0, 1.0, 1.0, 1.0, 1.0, 1.0, 1.0, 1.0, 1.0, 1.0, 1.0, 1.0, 1.0, 1.0, 1.0, 1.0, 1.0, 1.0, 1.0, 1.0, 1.0, 1.0, 1.0, 1.0, 1.0, 1.0, 1.0, 1.0, 1.0, 1.0, 1.0, 1.0, 1.0, 1.0, 1.0, 1.0, 1.0, 1.0, 1.0, 1.0, 1.0, 1.0, 1.0, 1.0, 1.0, 1.0, 1.0, 1.0, 1.0, 1.0, 1.0, 1.0, 1.0, 1.0, 1.0, 1.0, 1.0, 1.0, 1.0, 1.0, 1.0, 1.0, 1.0, 1.0, 1.0, 1.0, 1.0, 1.0, 1.0, 1.0, 1.0, 1.0, 1.0, 1.0, 1.0, 1.0, 1.0, 1.0, 1.0, 1.0, 1.0, 1.0, 1.0, 1.0, 1.0, 1.0, 1.0, 1.0, 1.0, 1.0, 1.0, 1.0, 1.0, 1.0, 1.0, 1.0, 1.0, 1.0, 1.0, 1.0, 1.0, 1.0, 1.0, 1.0, 1.0, 1.0, 1.0, 1.0, 1.0, 1.0, 1.0, 1.0, 1.0, 1.0, 1.0, 1.0, 1.0, 1.0, 1.0, 1.0, 1.0, 1.0, 1.0, 1.0, 1.0, 1.0, 1.0, 1.0, 1.0, 1.0, 1.0, 1.0, 1.0, 1.0, 1.0, 1.0, 1.0, 1.0, 1.0, 1.0, 1.0, 1.0, 1.0, 1.0, 1.0, 1.0, 1.0, 1.0, 1.0, 1.0, 1.0, 1.0, 1.0, 1.0, 1.0, 1.0, 1.0, 1.0, 1.0, 1.0, 1.0, 1.0, 1.0, 1.0, 1.0, 1.0, 1.0, 1.0, 1.0, 1.0, 1.0, 1.0, 1.0, 1.0, 1.0, 1.0, 1.0, 1.0, 1.0, 1.0, 1.0, 1.0, 1.0, 1.0, 1.0, 1.0, 1.0, 1.0, 1.0, 1.0, 1.0, 1.0, 1.0, 1.0, 1.0, 1.0, 1.0, 1.0, 1.0, 1.0, 1.0, 1.0, 1.0, 1.0, 1.0, 1.0, 1.0, 1.0, 1.0, 1.0, 1.0, 1.0, 1.0, 1.0, 1.0, 1.0, 1.0, 1.0, 1.0, 1.0, 1.0, 1.0, 1.0, 1.0, 1.0, 1.0, 1.0, 1.0, 1.0, 1.0, 1.0, 1.0, 1.0, 1.0, 1.0, 1.0, 1.0, 1.0, 1.0, 1.0, 1.0, 1.0, 1.0, 1.0, 1.0, 1.0, 1.0, 1.0, 1.0, 1.0, 1.0, 1.0, 1.0, 1.0, 1.0, 1.0, 1.0, 1.0, 1.0, 1.0, 1.0, 1.0, 1.0, 1.0, 1.0, 1.0, 1.0, 1.0, 1.0, 1.0, 1.0, 1.0, 1.0, 1.0, 1.0, 1.0, 1.0, 1.0, 1.0, 1.0, 1.0, 1.0, 1.0, 1.0, 1.0, 1.0, 1.0, 1.0, 1.0, 1.0, 1.0, 1.0, 1.0, 1.0, 1.0, 1.0, 1.0, 1.0, 1.0, 1.0, 1.0, 1.0, 1.0, 1.0, 1.0, 1.0, 1.0, 1.0, 1.0, 1.0, 1.0, 1.0, 1.0, 1.0, 1.0, 1.0, 1.0, 1.0, 1.0, 1.0, 1.0, 1.0, 1.0, 1.0, 1.0, 1.0, 1.0, 1.0, 1.0, 1.0, 1.0, 1.0, 1.0, 1.0, 1.0, 1.0, 1.0, 1.0, 1.0, 1.0, 1.0, 1.0, 1.0, 1.0, 1.0, 1.0, 1.0, 1.0, 1.0, 1.0, 1.0, 1.0, 1.0, 1.0, 1.0, 1.0, 1.0, 1.0, 1.0, 1.0, 1.0, 1.0, 1.0, 1.0, 1.0, 1.0, 1.0, 1.0, 1.0, 1.0, 1.0, 1.0, 1.0, 1.0, 1.0, 1.0, 1.0, 1.0, 1.0, 1.0, 1.0, 1.0, 1.0, 1.0, 1.0, 1.0, 1.0, 1.0, 1.0, 1.0, 1.0, 1.0, 1.0, 1.0, 1.0, 1.0, 1.0, 1.0, 1.0, 1.0, 1.0, 1.0, 1.0, 1.0, 1.0, 1.0, 1.0, 1.0, 1.0, 1.0, 1.0, 1.0, 1.0, 1.0, 1.0, 1.0, 1.0, 1.0, 1.0, 1.0, 1.0, 1.0, 1.0, 1.0, 1.0, 1.0, 1.0, 1.0, 1.0, 1.0, 1.0, 1.0, 1.0, 1.0, 1.0, 1.0, 1.0, 1.0, 1.0, 1.0, 1.0, 1.0, 1.0, 1.0, 1.0, 1.0, 1.0, 1.0, 1.0, 1.0, 1.0, 1.0, 1.0, 1.0, 1.0, 1.0, 1.0, 1.0, 1.0, 1.0, 1.0, 1.0, 1.0, 1.0, 1.0, 1.0, 1.0, 1.0, 1.0, 1.0, 1.0, 1.0, 1.0, 1.0, 1.0, 1.0, 1.0, 1.0, 1.0, 1.0, 1.0, 1.0, 1.0, 1.0, 1.0, 1.0, 1.0, 1.0, 1.0, 1.0, 1.0, 1.0, 1.0, 1.0, 1.0, 1.0, 1.0, 1.0, 1.0, 1.0, 1.0, 1.0, 1.0, 1.0, 1.0, 1.0, 1.0, 1.0, 1.0, 1.0, 1.0, 1.0, 1.0, 1.0, 1.0, 1.0, 1.0, 1.0, 1.0, 1.0, 1.0, 1.0, 1.0, 1.0, 1.0, 1.0, 1.0, 1.0, 1.0, 1.0, 1.0, 1.0, 1.0, 1.0, 1.0, 1.0, 1.0, 1.0, 1.0, 1.0, 1.0, 1.0, 1.0, 1.0, 1.0, 1.0, 1.0, 1.0, 1.0, 1.0, 1.0, 1.0, 1.0, 1.0, 1.0, 1.0, 1.0, 1.0, 1.0, 1.0, 1.0, 1.0, 1.0, 1.0, 1.0, 1.0, 1.0, 1.0, 1.0, 1.0, 1.0, 1.0, 1.0, 1.0, 1.0, 1.0, 1.0, 1.0, 1.0, 1.0, 1.0, 1.0, 1.0, 1.0, 1.0, 1.0, 1.0, 1.0, 1.0, 1.0, 1.0, 1.0, 1.0, 1.0, 1.0, 1.0, 1.0, 1.0, 1.0, 1.0, 1.0, 1.0, 1.0, 1.0, 1.0, 1.0, 1.0, 1.0, 1.0, 1.0, 1.0, 1.0, 1.0, 1.0, 1.0, 1.0, 1.0, 1.0, 1.0, 1.0, 1.0, 1.0, 1.0, 1.0, 1.0, 1.0, 1.0, 1.0, 1.0, 1.0, 1.0, 1.0, 1.0, 1.0, 1.0, 1.0, 1.0, 1.0, 1.0, 1.0, 1.0, 1.0, 1.0, 1.0, 1.0, 1.0, 1.0, 1.0, 1.0, 1.0, 1.0, 1.0, 1.0, 1.0, 1.0, 1.0, 1.0, 1.0, 1.0, 1.0, 1.0, 1.0, 1.0, 1.0, 1.0, 1.0, 1.0, 1.0, 1.0, 1.0, 1.0, 1.0, 1.0, 1.0, 1.0, 1.0, 1.0, 1.0, 1.0, 1.0, 1.0, 1.0, 1.0, 1.0, 1.0, 1.0, 1.0, 1.0, 1.0, 1.0, 1.0, 1.0, 1.0, 1.0, 1.0, 1.0, 1.0, 1.0, 1.0, 1.0, 1.0, 1.0, 1.0, 1.0, 1.0, 1.0, 1.0, 1.0, 1.0, 1.0, 1.0, 1.0, 1.0, 1.0, 1.0, 1.0, 1.0, 1.0, 1.0, 1.0, 1.0, 1.0, 1.0, 1.0, 1.0, 1.0, 1.0, 1.0, 1.0, 1.0, 1.0, 1.0, 1.0, 1.0, 1.0, 1.0, 1.0, 1.0, 1.0, 1.0, 1.0, 1.0, 1.0, 1.0, 1.0, 1.0, 1.0, 1.0, 1.0, 1.0, 1.0, 1.0, 1.0, 1.0, 1.0, 1.0, 1.0, 1.0, 1.0, 1.0, 1.0, 1.0, 1.0, 1.0, 1.0, 1.0, 1.0, 1.0, 1.0, 1.0, 1.0, 1.0, 1.0, 1.0, 1.0, 1.0, 1.0, 1.0, 1.0, 1.0, 1.0, 1.0, 1.0, 1.0, 1.0, 1.0, 1.0, 1.0, 1.0, 1.0, 1.0, 1.0, 1.0, 1.0, 1.0, 1.0, 1.0, 1.0, 1.0, 1.0, 1.0, 1.0, 1.0, 1.0, 1.0, 1.0, 1.0, 1.0, 1.0, 1.0, 1.0, 1.0, 1.0, 1.0, 1.0, 1.0, 1.0, 1.0, 1.0, 1.0, 1.0, 1.0, 1.0, 1.0, 1.0, 1.0, 1.0, 1.0, 1.0, 1.0, 1.0, 1.0, 1.0, 1.0, 1.0, 1.0, 1.0, 1.0, 1.0, 1.0, 1.0, 1.0, 1.0, 1.0, 1.0, 1.0, 1.0, 1.0, 1.0, 1.0, 1.0, 1.0, 1.0, 1.0, 1.0, 1.0, 1.0, 1.0, 1.0, 1.0, 1.0, 1.0, 1.0, 1.0, 1.0, 1.0, 1.0, 1.0, 1.0, 1.0, 1.0, 1.0, 1.0, 1.0, 1.0, 1.0, 1.0, 1.0, 1.0, 1.0, 1.0, 1.0, 1.0, 1.0, 1.0, 1.0, 1.0, 1.0, 1.0, 1.0, 1.0, 1.0, 1.0, 1.0, 1.0, 1.0, 1.0, 1.0, 1.0, 1.0, 1.0, 1.0, 1.0, 1.0, 1.0, 1.0, 1.0, 1.0, 1.0, 1.0, 1.0, 1.0, 1.0, 1.0, 1.0, 1.0, 1.0, 1.0, 1.0, 1.0, 1.0, 1.0, 1.0, 1.0, 1.0, 1.0, 1.0, 1.0, 1.0, 1.0, 1.0, 1.0, 1.0, 1.0, 1.0, 1.0, 1.0, 1.0, 1.0, 1.0, 1.0, 1.0, 1.0, 1.0, 1.0, 1.0, 1.0, 1.0, 1.0, 1.0, 1.0, 1.0, 1.0, 1.0, 1.0, 1.0, 1.0, 1.0, 1.0, 1.0, 1.0, 1.0, 1.0, 1.0, 1.0, 1.0, 1.0, 1.0, 1.0, 1.0, 1.0, 1.0, 1.0, 1.0, 1.0, 1.0, 1.0, 1.0, 1.0, 1.0, 1.0, 1.0, 1.0, 1.0, 1.0, 1.0, 1.0, 1.0, 1.0, 1.0, 1.0, 1.0, 1.0, 1.0, 1.0, 1.0, 1.0, 1.0, 1.0, 1.0, 1.0, 1.0, 1.0, 1.0, 1.0, 1.0, 1.0, 1.0, 1.0, 1.0, 1.0, 1.0, 1.0, 1.0, 1.0, 1.0, 1.0, 1.0, 1.0, 1.0, 1.0, 1.0, 1.0, 1.0, 1.0, 1.0, 1.0, 1.0, 1.0, 1.0, 1.0, 1.0, 1.0, 1.0, 1.0, 1.0, 1.0, 1.0, 1.0, 1.0, 1.0, 1.0, 1.0, 1.0, 1.0, 1.0, 1.0, 1.0, 1.0, 1.0, 1.0, 1.0, 1.0, 1.0, 1.0, 1.0, 1.0, 1.0, 1.0, 1.0, 1.0, 1.0, 1.0, 1.0, 1.0, 1.0, 1.0, 1.0, 1.0, 1.0, 1.0, 1.0, 1.0, 1.0, 1.0, 1.0, 1.0, 1.0, 1.0, 1.0, 1.0, 1.0, 1.0, 1.0, 1.0, 1.0, 1.0, 1.0, 1.0, 1.0, 1.0, 1.0, 1.0, 1.0, 1.0, 1.0, 1.0, 1.0, 1.0, 1.0, 1.0, 1.0, 1.0, 1.0, 1.0, 1.0, 1.0, 1.0, 1.0, 1.0, 1.0, 1.0, 1.0, 1.0, 1.0, 1.0, 1.0, 1.0, 1.0, 1.0, 1.0, 1.0, 1.0, 1.0, 1.0, 1.0, 1.0, 1.0, 1.0, 1.0, 1.0, 1.0, 1.0, 1.0, 1.0, 1.0, 1.0, 1.0, 1.0, 1.0, 1.0, 1.0, 1.0, 1.0, 1.0, 1.0, 1.0, 1.0, 1.0, 1.0, 1.0, 1.0, 1.0, 1.0, 1.0, 1.0, 1.0, 1.0, 1.0, 1.0, 1.0, 1.0, 1.0, 1.0, 1.0, 1.0, 1.0, 1.0, 1.0, 1.0, 1.0, 1.0, 1.0, 1.0, 1.0, 1.0, 1.0, 1.0, 1.0, 1.0, 1.0, 1.0, 1.0, 1.0, 1.0, 1.0, 1.0, 1.0, 1.0, 1.0, 1.0, 1.0, 1.0, 1.0, 1.0, 1.0, 1.0, 1.0, 1.0, 1.0, 1.0, 1.0, 1.0, 1.0, 1.0, 1.0, 1.0, 1.0, 1.0, 1.0, 1.0, 1.0, 1.0, 1.0, 1.0, 1.0, 1.0, 1.0, 1.0, 1.0, 1.0, 1.0, 1.0, 1.0, 1.0, 1.0, 1.0, 1.0, 1.0, 1.0, 1.0, 1.0, 1.0, 1.0, 1.0, 1.0, 1.0, 1.0, 1.0, 1.0, 1.0, 1.0, 1.0, 1.0, 1.0, 1.0, 1.0, 1.0, 1.0, 1.0, 1.0, 1.0, 1.0, 1.0, 1.0, 1.0, 1.0, 1.0, 1.0, 1.0, 1.0, 1.0, 1.0, 1.0, 1.0, 1.0, 1.0, 1.0, 1.0, 1.0, 1.0, 1.0, 1.0, 1.0, 1.0, 1.0, 1.0, 1.0, 1.0, 1.0, 1.0, 1.0, 1.0, 1.0, 1.0, 1.0, 1.0, 1.0, 1.0, 1.0, 1.0, 1.0, 1.0, 1.0, 1.0, 1.0, 1.0, 1.0, 1.0, 1.0, 1.0, 1.0, 1.0, 1.0, 1.0, 1.0, 1.0, 1.0, 1.0, 1.0, 1.0, 1.0, 1.0, 1.0, 1.0, 1.0, 1.0, 1.0, 1.0, 1.0, 1.0, 1.0, 1.0, 1.0, 1.0, 1.0, 1.0, 1.0, 1.0, 1.0, 1.0, 1.0, 1.0, 1.0, 1.0, 1.0, 1.0, 1.0, 1.0, 1.0, 1.0, 1.0, 1.0, 1.0, 1.0, 1.0, 1.0, 1.0, 1.0, 1.0, 1.0, 1.0, 1.0, 1.0, 1.0, 1.0, 1.0, 1.0, 1.0, 1.0, 1.0, 1.0, 1.0, 1.0, 1.0, 1.0, 1.0, 1.0, 1.0, 1.0, 1.0, 1.0, 1.0, 1.0, 1.0, 1.0, 1.0, 1.0, 1.0, 1.0, 1.0, 1.0, 1.0, 1.0, 1.0, 1.0, 1.0, 1.0, 1.0, 1.0, 1.0, 1.0, 1.0, 1.0, 1.0, 1.0, 1.0, 1.0, 1.0, 1.0, 1.0, 1.0, 1.0, 1.0, 1.0, 1.0, 1.0, 1.0, 1.0, 1.0, 1.0, 1.0, 1.0, 1.0, 1.0, 1.0, 1.0, 1.0, 1.0, 1.0, 1.0, 1.0, 1.0, 1.0, 1.0, 1.0, 1.0, 1.0, 1.0, 1.0, 1.0, 1.0, 1.0, 1.0, 1.0, 1.0, 1.0, 1.0, 1.0, 1.0, 1.0, 1.0, 1.0, 1.0, 1.0, 1.0, 1.0, 1.0, 1.0, 1.0, 1.0, 1.0, 1.0, 1.0, 1.0, 1.0, 1.0, 1.0, 1.0, 1.0, 1.0, 1.0, 1.0, 1.0, 1.0, 1.0, 1.0, 1.0, 1.0, 1.0, 1.0, 1.0, 1.0, 1.0, 1.0, 1.0, 1.0, 1.0, 1.0, 1.0, 1.0, 1.0, 1.0, 1.0, 1.0, 1.0, 1.0, 1.0, 1.0, 1.0, 1.0, 1.0, 1.0, 1.0, 1.0, 1.0, 1.0, 1.0, 1.0, 1.0, 1.0, 1.0, 1.0, 1.0, 1.0, 1.0, 1.0, 1.0, 1.0, 1.0, 1.0, 1.0, 1.0, 1.0, 1.0, 1.0, 1.0, 1.0, 1.0, 1.0, 1.0, 1.0, 1.0, 1.0, 1.0, 1.0, 1.0, 1.0, 1.0, 1.0, 1.0, 1.0, 1.0, 1.0, 1.0, 1.0, 1.0, 1.0, 1.0, 1.0, 1.0, 1.0, 1.0, 1.0, 1.0, 1.0, 1.0, 1.0, 1.0, 1.0, 1.0, 1.0, 1.0, 1.0, 1.0, 1.0, 1.0, 1.0, 1.0, 1.0, 1.0, 1.0, 1.0, 1.0, 1.0, 1.0, 1.0, 1.0, 1.0, 1.0, 1.0, 1.0, 1.0, 1.0, 1.0, 1.0, 1.0, 1.0, 1.0, 1.0, 1.0, 1.0, 1.0, 1.0, 1.0, 1.0, 1.0, 1.0, 1.0, 1.0, 1.0, 1.0, 1.0, 1.0, 1.0, 1.0, 1.0, 1.0, 1.0, 1.0, 1.0, 1.0, 1.0, 1.0, 1.0, 1.0, 1.0, 1.0, 1.0, 1.0, 1.0, 1.0, 1.0, 1.0, 1.0, 1.0, 1.0, 1.0, 1.0, 1.0, 1.0, 1.0, 1.0, 1.0, 1.0, 1.0, 1.0, 1.0, 1.0, 1.0, 1.0, 1.0, 1.0, 1.0, 1.0, 1.0, 1.0, 1.0, 1.0, 1.0, 1.0, 1.0, 1.0, 1.0, 1.0, 1.0, 1.0, 1.0, 1.0, 1.0, 1.0, 1.0, 1.0, 1.0, 1.0, 1.0, 1.0, 1.0, 1.0, 1.0, 1.0, 1.0, 1.0, 1.0, 1.0, 1.0, 1.0, 1.0, 1.0, 1.0, 1.0, 1.0, 1.0, 1.0, 1.0, 1.0, 1.0, 1.0, 1.0, 1.0, 1.0, 1.0, 1.0, 1.0, 1.0, 1.0, 1.0, 1.0, 1.0, 1.0, 1.0, 1.0, 1.0, 1.0, 1.0, 1.0, 1.0, 1.0, 1.0, 1.0, 1.0, 1.0, 1.0, 1.0, 1.0, 1.0, 1.0, 1.0, 1.0, 1.0, 1.0, 1.0, 1.0, 1.0, 1.0, 1.0, 1.0, 1.0, 1.0, 1.0, 1.0, 1.0, 1.0, 1.0, 1.0, 1.0, 1.0, 1.0, 1.0, 1.0, 1.0, 1.0, 1.0, 1.0, 1.0, 1.0, 1.0, 1.0, 1.0, 1.0, 1.0, 1.0, 1.0, 1.0, 1.0, 1.0, 1.0, 1.0, 1.0, 1.0, 1.0, 1.0, 1.0, 1.0, 1.0, 1.0, 1.0, 1.0, 1.0, 1.0, 1.0, 1.0, 1.0, 1.0, 1.0, 1.0, 1.0, 1.0, 1.0, 1.0, 1.0, 1.0, 1.0, 1.0, 1.0, 1.0, 1.0, 1.0, 1.0, 1.0, 1.0, 1.0, 1.0, 1.0, 1.0, 1.0, 1.0, 1.0, 1.0, 1.0, 1.0, 1.0, 1.0, 1.0, 1.0, 1.0, 1.0, 1.0, 1.0, 1.0, 1.0, 1.0, 1.0, 1.0, 1.0, 1.0, 1.0, 1.0, 1.0, 1.0, 1.0, 1.0, 1.0, 1.0, 1.0, 1.0, 1.0, 1.0, 1.0, 1.0, 1.0, 1.0, 1.0, 1.0, 1.0, 1.0, 1.0, 1.0, 1.0, 1.0, 1.0, 1.0, 1.0, 1.0, 1.0, 1.0, 1.0, 1.0, 1.0, 1.0, 1.0, 1.0, 1.0, 1.0, 1.0, 1.0, 1.0, 1.0, 1.0, 1.0, 1.0, 1.0, 1.0, 1.0, 1.0, 1.0, 1.0, 1.0, 1.0, 1.0, 1.0, 1.0, 1.0, 1.0, 1.0, 1.0, 1.0, 1.0, 1.0, 1.0, 1.0, 1.0, 1.0, 1.0, 1.0, 1.0, 1.0, 1.0, 1.0, 1.0, 1.0, 1.0, 1.0, 1.0, 1.0, 1.0, 1.0, 1.0, 1.0, 1.0, 1.0, 1.0, 1.0, 1.0, 1.0, 1.0, 1.0, 1.0, 1.0, 1.0, 1.0, 1.0, 1.0, 1.0, 1.0, 1.0, 1.0, 1.0, 1.0, 1.0, 1.0, 1.0, 1.0, 1.0, 1.0, 1.0, 1.0, 1.0, 1.0, 1.0, 1.0, 1.0, 1.0, 1.0, 1.0, 1.0, 1.0, 1.0, 1.0, 1.0, 1.0, 1.0, 1.0, 1.0, 1.0, 1.0, 1.0, 1.0, 1.0, 1.0, 1.0, 1.0, 1.0, 1.0, 1.0, 1.0, 1.0, 1.0, 1.0, 1.0, 1.0, 1.0, 1.0, 1.0, 1.0, 1.0, 1.0, 1.0, 1.0, 1.0, 1.0, 1.0, 1.0, 1.0, 1.0, 1.0, 1.0, 1.0, 1.0, 1.0, 1.0, 1.0, 1.0, 1.0, 1.0, 1.0, 1.0, 1.0, 1.0, 1.0, 1.0, 1.0, 1.0, 1.0, 1.0, 1.0, 1.0, 1.0, 1.0, 1.0, 1.0, 1.0, 1.0, 1.0, 1.0, 1.0, 1.0, 1.0, 1.0, 1.0, 1.0, 1.0, 1.0, 1.0, 1.0, 1.0, 1.0, 1.0, 1.0, 1.0, 1.0, 1.0, 1.0, 1.0, 1.0, 1.0, 1.0, 1.0, 1.0, 1.0, 1.0, 1.0, 1.0, 1.0, 1.0, 1.0, 1.0, 1.0, 1.0, 1.0, 1.0, 1.0, 1.0, 1.0, 1.0, 1.0, 1.0, 1.0, 1.0, 1.0, 1.0, 1.0, 1.0, 1.0, 1.0, 1.0, 1.0, 1.0, 1.0, 1.0, 1.0, 1.0, 1.0, 1.0, 1.0, 1.0, 1.0, 1.0, 1.0, 1.0, 1.0, 1.0, 1.0, 1.0, 1.0, 1.0, 1.0, 1.0, 1.0, 1.0, 1.0, 1.0, 1.0, 1.0, 1.0, 1.0, 1.0, 1.0, 1.0, 1.0, 1.0, 1.0, 1.0, 1.0, 1.0, 1.0, 1.0, 1.0, 1.0, 1.0, 1.0, 1.0, 1.0, 1.0, 1.0, 1.0, 1.0, 1.0, 1.0, 1.0, 1.0, 1.0, 1.0, 1.0, 1.0, 1.0, 1.0, 1.0, 1.0, 1.0, 1.0, 1.0, 1.0, 1.0, 1.0, 1.0, 1.0, 1.0, 1.0, 1.0, 1.0, 1.0, 1.0, 1.0, 1.0, 1.0, 1.0, 1.0, 1.0, 1.0, 1.0, 1.0, 1.0, 1.0, 1.0, 1.0, 1.0, 1.0, 1.0, 1.0, 1.0, 1.0, 1.0, 1.0, 1.0, 1.0, 1.0, 1.0, 1.0, 1.0, 1.0, 1.0, 1.0, 1.0, 1.0, 1.0, 1.0, 1.0, 1.0, 1.0, 1.0, 1.0, 1.0, 1.0, 1.0, 1.0, 1.0, 1.0, 1.0, 1.0, 1.0, 1.0, 1.0, 1.0, 1.0, 1.0, 1.0, 1.0, 1.0, 1.0, 1.0, 1.0, 1.0, 1.0, 1.0, 1.0, 1.0, 1.0, 1.0, 1.0, 1.0, 1.0, 1.0, 1.0, 1.0, 1.0, 1.0, 1.0, 1.0, 1.0, 1.0, 1.0, 1.0, 1.0, 1.0, 1.0, 1.0, 1.0, 1.0, 1.0, 1.0, 1.0, 1.0, 1.0, 1.0, 1.0, 1.0, 1.0, 1.0, 1.0, 1.0, 1.0, 1.0, 1.0, 1.0, 1.0, 1.0, 1.0, 1.0, 1.0, 1.0, 1.0, 1.0, 1.0, 1.0, 1.0, 1.0, 1.0, 1.0, 1.0, 1.0, 1.0, 1.0, 1.0, 1.0, 1.0, 1.0, 1.0, 1.0, 1.0, 1.0, 1.0, 1.0, 1.0, 1.0, 1.0, 1.0, 1.0, 1.0, 1.0, 1.0, 1.0, 1.0, 1.0, 1.0, 1.0, 1.0, 1.0, 1.0, 1.0, 1.0, 1.0, 1.0, 1.0, 1.0, 1.0, 1.0, 1.0, 1.0, 1.0, 1.0, 1.0, 1.0, 1.0, 1.0, 1.0, 1.0, 1.0, 1.0, 1.0, 1.0, 1.0, 1.0, 1.0, 1.0, 1.0, 1.0, 1.0, 1.0, 1.0, 1.0, 1.0, 1.0, 1.0, 1.0, 1.0, 1.0, 1.0, 1.0, 1.0, 1.0, 1.0, 1.0, 1.0, 1.0, 1.0, 1.0, 1.0, 1.0, 1.0, 1.0, 1.0, 1.0, 1.0, 1.0, 1.0, 1.0, 1.0, 1.0, 1.0, 1.0, 1.0, 1.0, 1.0, 1.0, 1.0, 1.0, 1.0, 1.0, 1.0, 1.0, 1.0, 1.0, 1.0, 1.0, 1.0, 1.0, 1.0, 1.0, 1.0, 1.0, 1.0, 1.0, 1.0, 1.0, 1.0, 1.0, 1.0, 1.0, 1.0, 1.0, 1.0, 1.0, 1.0, 1.0, 1.0, 1.0, 1.0, 1.0, 1.0, 1.0, 1.0, 1.0, 1.0, 1.0, 1.0, 1.0, 1.0, 1.0, 1.0, 1.0, 1.0, 1.0, 1.0, 1.0, 1.0, 1.0, 1.0, 1.0, 1.0, 1.0, 1.0, 1.0, 1.0, 1.0, 1.0, 1.0, 1.0, 1.0, 1.0, 1.0, 1.0, 1.0, 1.0, 1.0, 1.0, 1.0, 1.0, 1.0, 1.0, 1.0, 1.0, 1.0, 1.0, 1.0, 1.0, 1.0, 1.0, 1.0, 1.0, 1.0, 1.0, 1.0, 1.0, 1.0, 1.0, 1.0, 1.0, 1.0, 1.0, 1.0, 1.0, 1.0, 1.0, 1.0, 1.0, 1.0, 1.0, 1.0, 1.0, 1.0, 1.0, 1.0, 1.0, 1.0, 1.0, 1.0, 1.0, 1.0, 1.0, 1.0, 1.0, 1.0, 1.0, 1.0, 1.0, 1.0, 1.0, 1.0, 1.0, 1.0, 1.0, 1.0, 1.0, 1.0, 1.0, 1.0, 1.0, 1.0, 1.0, 1.0, 1.0, 1.0, 1.0, 1.0, 1.0, 1.0, 1.0, 1.0, 1.0, 1.0, 1.0, 1.0, 1.0, 1.0, 1.0, 1.0, 1.0, 1.0, 1.0, 1.0, 1.0, 1.0, 1.0, 1.0, 1.0, 1.0, 1.0, 1.0, 1.0, 1.0, 1.0, 1.0, 1.0, 1.0, 1.0, 1.0, 1.0, 1.0, 1.0, 1.0, 1.0, 1.0, 1.0, 1.0, 1.0, 1.0, 1.0, 1.0, 1.0, 1.0, 1.0, 1.0, 1.0, 1.0, 1.0, 1.0, 1.0, 1.0, 1.0, 1.0, 1.0, 1.0, 1.0, 1.0, 1.0, 1.0, 1.0, 1.0, 1.0, 1.0, 1.0, 1.0, 1.0, 1.0, 1.0, 1.0, 1.0, 1.0, 1.0, 1.0, 1.0, 1.0, 1.0, 1.0, 1.0, 1.0, 1.0, 1.0, 1.0, 1.0, 1.0, 1.0, 1.0, 1.0, 1.0, 1.0, 1.0, 1.0, 1.0, 1.0, 1.0, 1.0, 1.0, 1.0, 1.0, 1.0, 1.0, 1.0, 1.0, 1.0, 1.0, 1.0, 1.0, 1.0, 1.0, 1.0, 1.0, 1.0, 1.0, 1.0, 1.0, 1.0, 1.0, 1.0, 1.0, 1.0, 1.0, 1.0, 1.0, 1.0, 1.0, 1.0, 1.0, 1.0, 1.0, 1.0, 1.0, 1.0, 1.0, 1.0, 1.0, 1.0, 1.0, 1.0, 1.0, 1.0, 1.0, 1.0, 1.0, 1.0, 1.0, 1.0, 1.0, 1.0, 1.0, 1.0, 1.0, 1.0, 1.0, 1.0, 1.0, 1.0, 1.0, 1.0, 1.0, 1.0, 1.0, 1.0, 1.0, 1.0, 1.0, 1.0, 1.0, 1.0, 1.0, 1.0, 1.0, 1.0, 1.0, 1.0, 1.0, 1.0, 1.0, 1.0, 1.0, 1.0, 1.0, 1.0, 1.0, 1.0, 1.0, 1.0, 1.0, 1.0, 1.0, 1.0, 1.0, 1.0, 1.0, 1.0, 1.0, 1.0, 1.0, 1.0, 1.0, 1.0, 1.0, 1.0, 1.0, 1.0, 1.0, 1.0, 1.0, 1.0, 1.0, 1.0, 1.0, 1.0, 1.0, 1.0, 1.0, 1.0, 1.0, 1.0, 1.0, 1.0, 1.0, 1.0, 1.0, 1.0, 1.0, 1.0, 1.0, 1.0, 1.0, 1.0, 1.0, 1.0, 1.0, 1.0, 1.0, 1.0, 1.0, 1.0, 1.0, 1.0, 1.0, 1.0, 1.0, 1.0, 1.0, 1.0, 1.0, 1.0, 1.0, 1.0, 1.0, 1.0, 1.0, 1.0, 1.0, 1.0, 1.0, 1.0, 1.0, 1.0, 1.0, 1.0, 1.0, 1.0, 1.0, 1.0, 1.0, 1.0, 1.0, 1.0, 1.0, 1.0, 1.0, 1.0, 1.0, 1.0, 1.0, 1.0, 1.0, 1.0, 1.0, 1.0, 1.0, 1.0, 1.0, 1.0, 1.0, 1.0, 1.0, 1.0, 1.0, 1.0, 1.0, 1.0, 1.0, 1.0, 1.0, 1.0, 1.0, 1.0, 1.0, 1.0, 1.0, 1.0, 1.0, 1.0, 1.0, 1.0, 1.0, 1.0, 1.0, 1.0, 1.0, 1.0, 1.0, 1.0, 1.0, 1.0, 1.0, 1.0, 1.0, 1.0, 1.0, 1.0, 1.0, 1.0, 1.0, 1.0, 1.0, 1.0, 1.0, 1.0, 1.0, 1.0, 1.0, 1.0, 1.0, 1.0, 1.0, 1.0, 1.0, 1.0, 1.0, 1.0, 1.0, 1.0, 1.0, 1.0, 1.0, 1.0, 1.0, 1.0, 1.0, 1.0, 1.0, 1.0, 1.0, 1.0, 1.0, 1.0, 1.0, 1.0, 1.0, 1.0, 1.0, 1.0, 1.0, 1.0, 1.0, 1.0, 1.0, 1.0, 1.0, 1.0, 1.0, 1.0, 1.0, 1.0, 1.0, 1.0, 1.0, 1.0, 1.0, 1.0, 1.0, 1.0, 1.0, 1.0, 1.0, 1.0, 1.0, 1.0, 1.0, 1.0, 1.0, 1.0, 1.0, 1.0, 1.0, 1.0, 1.0, 1.0, 1.0, 1.0, 1.0, 1.0, 1.0, 1.0, 1.0, 1.0, 1.0, 1.0, 1.0, 1.0, 1.0, 1.0, 1.0, 1.0, 1.0, 1.0, 1.0, 1.0, 1.0, 1.0, 1.0, 1.0, 1.0, 1.0, 1.0, 1.0, 1.0, 1.0, 1.0, 1.0, 1.0, 1.0, 1.0, 1.0, 1.0, 1.0, 1.0, 1.0, 1.0, 1.0, 1.0, 1.0, 1.0, 1.0, 1.0, 1.0, 1.0, 1.0, 1.0, 1.0, 1.0, 1.0, 1.0, 1.0, 1.0, 1.0, 1.0, 1.0, 1.0, 1.0, 1.0, 1.0, 1.0, 1.0, 1.0, 1.0, 1.0, 1.0, 1.0, 1.0, 1.0, 1.0, 1.0, 1.0, 1.0, 1.0, 1.0, 1.0, 1.0, 1.0, 1.0, 1.0, 1.0, 1.0, 1.0, 1.0, 1.0, 1.0, 1.0, 1.0, 1.0, 1.0, 1.0, 1.0, 1.0, 1.0, 1.0, 1.0, 1.0, 1.0, 1.0, 1.0, 1.0, 1.0, 1.0, 1.0, 1.0, 1.0, 1.0, 1.0, 1.0, 1.0, 1.0, 1.0, 1.0, 1.0, 1.0, 1.0, 1.0, 1.0, 1.0, 1.0, 1.0, 1.0, 1.0, 1.0, 1.0, 1.0, 1.0, 1.0, 1.0, 1.0, 1.0, 1.0, 1.0, 1.0, 1.0, 1.0, 1.0, 1.0, 1.0, 1.0, 1.0, 1.0, 1.0, 1.0, 1.0, 1.0, 1.0, 1.0, 1.0, 1.0, 1.0, 1.0, 1.0, 1.0, 1.0, 1.0, 1.0, 1.0, 1.0, 1.0, 1.0, 1.0, 1.0, 1.0, 1.0, 1.0, 1.0, 1.0, 1.0, 1.0, 1.0, 1.0, 1.0, 1.0, 1.0, 1.0, 1.0, 1.0, 1.0, 1.0, 1.0, 1.0, 1.0, 1.0, 1.0, 1.0, 1.0, 1.0, 1.0, 1.0, 1.0, 1.0, 1.0, 1.0, 1.0, 1.0, 1.0, 1.0, 1.0, 1.0, 1.0, 1.0, 1.0, 1.0, 1.0, 1.0, 1.0, 1.0, 1.0, 1.0, 1.0, 1.0, 1.0, 1.0, 1.0, 1.0, 1.0, 1.0, 1.0, 1.0, 1.0, 1.0, 1.0, 1.0, 1.0, 1.0, 1.0, 1.0, 1.0, 1.0, 1.0, 1.0, 1.0, 1.0, 1.0, 1.0, 1.0, 1.0, 1.0, 1.0, 1.0, 1.0, 1.0, 1.0, 1.0, 1.0, 1.0, 1.0, 1.0, 1.0, 1.0, 1.0, 1.0, 1.0, 1.0, 1.0, 1.0, 1.0, 1.0, 1.0, 1.0, 1.0, 1.0, 1.0, 1.0, 1.0, 1.0, 1.0, 1.0, 1.0, 1.0, 1.0, 1.0, 1.0, 1.0, 1.0, 1.0, 1.0, 1.0, 1.0, 1.0, 1.0, 1.0, 1.0, 1.0, 1.0, 1.0, 1.0, 1.0, 1.0, 1.0, 1.0, 1.0, 1.0, 1.0, 1.0, 1.0, 1.0, 1.0, 1.0, 1.0, 1.0, 1.0, 1.0, 1.0, 1.0, 1.0, 1.0, 1.0, 1.0, 1.0, 1.0, 1.0, 1.0, 1.0, 1.0, 1.0, 1.0, 1.0, 1.0, 1.0, 1.0, 1.0, 1.0, 1.0, 1.0, 1.0, 1.0, 1.0, 1.0, 1.0, 1.0, 1.0, 1.0, 1.0, 1.0, 1.0, 1.0, 1.0, 1.0, 1.0, 1.0, 1.0, 1.0, 1.0, 1.0, 1.0, 1.0, 1.0, 1.0, 1.0, 1.0, 1.0, 1.0, 1.0, 1.0, 1.0, 1.0, 1.0, 1.0, 1.0, 1.0, 1.0, 1.0, 1.0, 1.0, 1.0, 1.0, 1.0, 1.0, 1.0, 1.0, 1.0, 1.0, 1.0, 1.0, 1.0, 1.0, 1.0, 1.0, 1.0, 1.0, 1.0, 1.0, 1.0])
me_cube_001.materials.append(mat_material)
me_cube_001.use_remesh_preserve_volume = False
me_cube_001.use_remesh_preserve_attributes = False
me_cube_001.use_mirror_vertex_groups = False
me_cube_001.update()

# ---- objects
ob_cube_001 = bpy.data.objects.new('Cube.001', me_cube_001)

# ---- transforms, parenting, visibility, modifiers, constraints
ob_cube_001.location = (0.0, 0.0, 0.0)
ob_cube_001.lineart.crease_threshold = 0.0

# ---- collection membership
col_collection.objects.link(ob_cube_001)

# ---- scene / render settings (as saved in the file)
scene.frame_start = 1; scene.frame_end = 250; scene.frame_set(244)
scene.render.engine = 'BLENDER_EEVEE_NEXT'
scene.cycles.use_denoising = False
scene.cycles.samples = 128
scene.cycles.sampling_pattern = 'TABULATED_SOBOL'
scene.cycles.use_adaptive_sampling = False
scene.cycles.use_light_tree = False
scene.view_settings.view_transform = 'Filmic'
bpy.context.view_layer.update()

# ---- added for rendering (the .blend has no active camera and no usable light): camera, sun
cam_auto = bpy.data.cameras.new('AutoCamera')
cam_auto.lens = 50.0
cam_auto.sensor_width = 36.0
cam_auto.clip_end = 1000.0
ob_auto_camera = bpy.data.objects.new('AutoCamera', cam_auto)
scene.collection.objects.link(ob_auto_camera)
ob_auto_camera.location = (10.2045, -13.5608, 13.3047)
ob_auto_camera.rotation_euler = (1.09748, -7.21219e-08, 0.694738)
scene.camera = ob_auto_camera
light_auto_sun = bpy.data.lights.new('AutoSun', 'SUN')
light_auto_sun.energy = 3.0
light_auto_sun.angle = 0.0523599
ob_auto_sun = bpy.data.objects.new('AutoSun', light_auto_sun)
scene.collection.objects.link(ob_auto_sun)
ob_auto_sun.rotation_euler = (0.872665, 0.174533, 0.523599)
bpy.context.view_layer.update()
